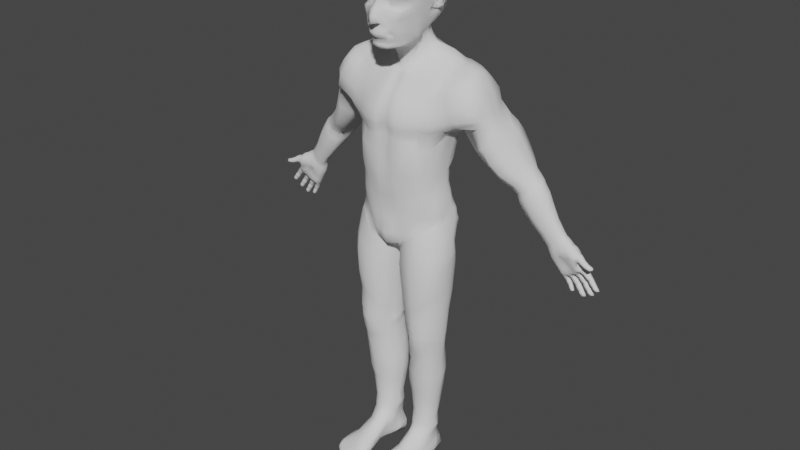 # Source: Human_male_basemesh_LK_Finished_adjustments.blend  (saved by Blender 3.1.7; exported with 4.5.12 LTS)
import bpy
from mathutils import Matrix  # noqa: F401  (used for matrix-valued properties, if any)

bpy.ops.wm.read_factory_settings(use_empty=True)
scene = bpy.context.scene
scene.name = 'Scene'

# ---- collections
col_collection = bpy.data.collections.new('Collection'); scene.collection.children.link(col_collection)

# ---- world
world_world = bpy.data.worlds.new('World'); scene.world = world_world
world_world.use_nodes = True; world_world.node_tree.nodes.clear()
_N = world_world.node_tree.nodes; _L = world_world.node_tree.links
n0 = _N.new('ShaderNodeOutputWorld'); n0.name = 'World Output'; n0.location = (300, 300)
n1 = _N.new('ShaderNodeBackground'); n1.name = 'Background'; n1.location = (10, 300)
n1.inputs[0].default_value = (0.05088, 0.05088, 0.05088, 1.0)
_L.new(n1.outputs[0], n0.inputs[0])
n0.is_active_output = True
world_world.color = (0.05088, 0.05088, 0.05088)
world_world.use_sun_shadow = False
world_world.sun_shadow_jitter_overblur = 0.0

# ---- meshes
me_roundcube = bpy.data.meshes.new('Roundcube')
me_roundcube.from_pydata([(0.3194, 0.5124, 7.399), (0.1562, 0.5525, 7.383), (0.0, 0.6044, 7.372), (0.3537, 0.5759, 7.473), (0.2362, 0.6916, 7.491), (0.0, 0.7132, 7.491), (0.3973, 0.6158, 7.587), (0.2544, 0.7493, 7.611), (0.0, 0.7506, 7.621), (0.4193, 0.6218, 7.719), (0.2715, 0.7697, 7.742), (0.0, 0.7774, 7.756), (0.0, -0.3869, 7.198), (0.1363, -0.3557, 7.204), (0.0, -0.4521, 7.49), (0.0821, -0.4251, 7.492), (0.08808, -0.3921, 7.699), (0.04435, -0.3759, 7.822), (0.2898, -0.1167, 7.211), (0.3084, 0.04639, 7.184), (0.2571, 0.2426, 7.185), (0.3404, 0.3329, 7.364), (0.3045, -0.1608, 7.318), (0.373, 0.03008, 7.494), (0.3749, 0.2342, 7.482), (0.3809, 0.362, 7.473), (0.3223, -0.3095, 7.656), (0.3594, -0.1203, 7.683), (0.406, 0.2303, 7.586), (0.3984, 0.3591, 7.562), (0.3795, -0.06659, 7.75), (0.4196, 0.2219, 7.733), (0.3702, 0.3843, 7.61), (0.42, 0.6271, 7.875), (0.2848, 0.7661, 7.921), (0.0, 0.7787, 7.94), (0.4215, 0.3412, 7.941), (0.2887, 0.2432, 8.268), (0.0, 0.1855, 8.322), (0.4034, 0.355, 7.841), (0.2686, 0.09008, 8.252), (0.0, -0.005708, 8.308), (0.3744, -0.1369, 7.848), (0.222, -0.2226, 8.197), (0.0, -0.2914, 8.225), (0.3204, -0.3154, 7.891), (0.148, -0.3567, 8.088), (0.277, -0.04727, 7.157), (0.2396, 0.1841, 7.096), (0.1234, -0.329, 7.114), (0.0, -0.3697, 7.11), (0.09775, 0.07263, 7.048), (0.0, 0.02104, 7.039), (0.0, -0.391, 7.179), (0.1249, -0.3622, 7.178), (0.2772, -0.1311, 7.185), (0.4192, -0.003403, 7.79), (0.4074, -0.04274, 7.992), (0.3243, -0.2602, 8.031), (0.3066, -0.2669, 7.564), (0.1303, -0.4008, 7.892), (0.3792, -0.003899, 7.621), (0.08701, -0.4164, 7.601), (0.0, -0.375, 8.087), (0.1538, -0.3362, 7.768), (0.1305, -0.3323, 7.79), (0.2395, -0.3183, 7.753), (0.2847, -0.2762, 7.754), (0.3014, -0.2271, 7.769), (0.2871, -0.2749, 7.804), (0.253, -0.3365, 7.835), (0.1544, -0.3385, 7.817), (0.2201, 0.4842, 7.363), (0.357, 0.7182, 7.733), (0.3737, 0.7064, 7.906), (0.3574, 0.1364, 8.173), (0.312, -0.1761, 8.166), (0.3012, 0.6422, 7.486), (0.2706, -0.3179, 8.083), (0.2515, -0.2252, 7.211), (0.3836, 0.2958, 8.165), (0.3369, 0.7044, 7.6), (0.3232, 0.3131, 7.299), (0.2431, -0.3492, 7.547), (0.2298, -0.1796, 7.126), (0.1702, 0.1246, 7.059), (0.2393, -0.2207, 7.174), (0.2446, -0.3784, 7.904), (0.2398, -0.361, 7.666), (0.1951, -0.3482, 7.838), (0.1953, -0.3428, 7.762), (0.1386, -0.3514, 7.742), (0.2811, -0.286, 7.716), (0.1573, -0.3583, 7.863), (0.08862, -0.3418, 7.807), (0.3339, -0.1789, 7.718), (0.3524, -0.1208, 7.752), (0.3261, -0.2221, 7.832), (0.2803, -0.3204, 7.854), (0.2266, -0.3576, 7.867), (0.2125, -0.3286, 7.732), (0.339, 0.2379, 7.356), (0.3589, 0.05385, 7.372), (0.3069, 0.2169, 7.273), (0.3386, 0.0583, 7.273), (0.02597, -0.3955, 7.822), (0.05797, -0.4043, 7.877), (0.0, -0.5024, 7.687), (0.0, -0.407, 7.817), (0.0, -0.5406, 7.599), (0.05909, -0.5116, 7.609), (0.08039, -0.5065, 7.516), (0.08826, -0.3651, 8.088), (0.05717, -0.4824, 7.7), (0.0, -0.5613, 7.498), (0.0, -0.4159, 7.876), (0.1816, -0.3781, 7.436), (0.2391, -0.2983, 7.295), (0.2735, -0.2425, 7.315), (0.2038, -0.3123, 7.262), (0.138, -0.366, 7.233), (0.0, -0.3983, 7.228), (0.3033, -0.2346, 7.481), (0.2483, -0.3125, 7.485), (0.2261, -0.3548, 7.401), (0.3045, -0.2011, 7.389), (0.2695, -0.2832, 7.406), (0.2498, -0.3162, 7.355), (0.0, -0.4669, 7.352), (0.1017, -0.4425, 7.36), (0.1511, -0.4013, 7.365), (0.1679, -0.3662, 7.32), (0.1526, -0.3915, 7.308), (0.1104, -0.4161, 7.297), (0.0, -0.4428, 7.289), (0.1665, -0.3697, 7.35), (0.1758, -0.3459, 7.337), (0.1778, -0.366, 7.29), (0.2001, -0.3339, 7.311), (0.1627, -0.3917, 7.393), (0.1956, -0.3618, 7.375), (0.0, -0.4101, 7.267), (0.1303, -0.3777, 7.274), (0.1057, -0.416, 7.398), (0.0, -0.4449, 7.394), (0.2122, -0.3305, 7.347), (0.3787, -0.1357, 8.013), (0.3532, -0.1507, 7.58), (0.1762, -0.3306, 8.144), (0.0, -0.3491, 8.164), (0.2992, -0.03666, 7.201), (0.0, -0.3966, 7.155), (0.1228, -0.368, 7.149), (0.2867, -0.08686, 7.166), (0.3473, -0.2287, 7.873), (0.3437, -0.2135, 7.664), (0.2704, -0.3067, 7.822), (0.2624, -0.2975, 7.753), (0.2376, -0.2072, 7.147), (0.2767, -0.2821, 8.122), (0.306, -0.275, 7.845), (0.3081, -0.2368, 7.71), (0.3233, -0.04935, 7.288), (0.3467, -0.1042, 7.481), (0.3428, -0.06692, 7.369), (0.09929, 0.5932, 7.386), (0.1576, 0.7801, 7.748), (0.1671, 0.7766, 7.929), (0.1191, -0.2688, 8.213), (0.1342, 0.7185, 7.496), (0.1883, 0.2196, 8.3), (0.1742, 0.04477, 8.295), (0.1523, 0.7579, 7.616), (0.09945, -0.3461, 8.155), (0.297, 0.1228, 7.184), (0.4256, 0.07375, 7.797), (0.0, -0.1716, 8.273), (0.3776, 0.1228, 7.482), (0.4168, 0.04012, 7.986), (0.2597, 0.02292, 7.14), (0.1262, -0.2154, 7.109), (0.0, -0.247, 7.105), (0.3946, 0.1013, 7.615), (0.3333, -0.04674, 8.186), (0.2108, -0.09809, 7.116), (0.2347, -0.09945, 8.231), (0.3682, 0.128, 7.356), (0.3427, 0.1266, 7.254), (0.1426, -0.142, 8.258), (0.3325, 0.4344, 7.382), (0.4097, 0.5013, 7.701), (0.4346, 0.507, 7.899), (0.3713, 0.4792, 7.473), (0.2887, 0.5801, 8.16), (0.405, 0.5039, 7.611), (0.0, 0.5688, 8.193), (0.3834, 0.5544, 8.066), (0.2795, 0.3937, 7.337), (0.1736, 0.5722, 8.183), (0.487, 0.4827, 7.704), (0.4275, 0.3187, 7.714), (0.5018, 0.446, 7.796), (0.434, 0.3077, 7.771), (0.3943, 0.4776, 7.701), (0.3828, 0.4544, 7.639), (0.4208, 0.2001, 7.961), (0.4629, 0.4638, 7.626), (0.4097, 0.3446, 7.64), (0.406, 0.4461, 7.792), (0.3387, 0.3889, 7.372), (0.4241, 0.4422, 7.931), (0.3782, 0.4251, 7.472), (0.2901, 0.4281, 8.243), (0.403, 0.4345, 7.565), (0.0, 0.4083, 8.282), (0.3776, 0.4288, 7.627), (0.3871, 0.4417, 8.128), (0.1804, 0.414, 8.271), (0.3959, 0.398, 7.827), (0.2968, 0.3607, 7.322), (0.4746, 0.3813, 7.824), (0.4341, 0.3988, 7.611), (0.4801, 0.3935, 7.861), (0.4053, 0.2704, 7.789), (0.4075, 0.3951, 7.579), (0.3806, 0.2942, 7.627), (0.4168, 0.3399, 7.703), (0.4792, 0.5169, 7.706), (0.5068, 0.477, 7.819), (0.4503, 0.4825, 7.593), (0.4043, 0.3279, 7.732), (0.4268, 0.3816, 7.694), (0.4371, 0.3868, 7.71), (0.4244, 0.35, 7.72), (0.467, 0.4661, 7.695), (0.475, 0.4432, 7.794), (0.423, 0.3294, 7.776), (0.4495, 0.4517, 7.656), (0.4293, 0.4034, 7.644), (0.4534, 0.3894, 7.818), (0.4381, 0.4206, 7.638), (0.41, 0.3859, 7.674), (0.405, 0.3575, 7.746), (0.4206, 0.4016, 7.685), (0.4311, 0.4012, 7.725), (0.4201, 0.3774, 7.737), (0.4944, 0.4481, 7.757), (0.459, 0.4033, 7.739), (0.4827, 0.4282, 7.756), (0.4884, 0.4598, 7.707), (0.4776, 0.4402, 7.707), (0.459, 0.4165, 7.697), (0.4727, 0.4107, 7.783), (0.4889, 0.4439, 7.773), (0.4432, 0.3722, 7.763), (0.4807, 0.4658, 7.705), (0.4602, 0.5146, 7.716), (0.436, 0.4899, 7.606), (0.4844, 0.4768, 7.837), (0.4782, 0.4234, 7.867), (0.4093, 0.4355, 7.596), (0.4065, 0.4677, 7.621), (0.4168, 0.4828, 7.712), (0.4358, 0.4602, 7.816), (0.4294, 0.4071, 7.843), (0.3908, 0.4343, 7.6), (0.445, 0.365, 7.86), (0.3889, 0.3882, 7.59), (0.1691, 0.2287, 6.875), (0.265, 0.3016, 6.877), (0.243, 0.284, 7.182), (0.2952, 0.3274, 7.167), (0.2229, 0.8888, 6.753), (0.0, 0.7648, 6.849), (0.5563, 0.003306, 6.493), (0.4202, -0.01368, 6.486), (0.1623, -0.07516, 6.508), (0.0, -0.07238, 6.477), (0.4985, 0.814, 6.852), (0.713, 0.2724, 6.712), (0.2969, -0.03783, 6.49), (0.6822, 0.1758, 6.666), (0.1387, 0.8369, 6.797), (0.6527, 0.7824, 6.826), (0.7302, 0.5846, 6.857), (0.1711, 0.6601, 4.806), (0.0, 0.6579, 4.814), (0.6995, 0.06637, 4.515), (0.4438, -0.1259, 4.467), (0.2479, -0.1927, 4.425), (0.0, -0.2102, 4.404), (0.3222, 0.6452, 4.801), (0.7328, 0.4002, 4.639), (0.3394, -0.1777, 4.445), (0.7405, 0.1512, 4.543), (0.09641, 0.6492, 4.8), (0.4607, 0.6322, 4.768), (0.7183, 0.4588, 4.667), (0.4638, -0.1656, 5.734), (0.4733, -0.1314, 4.64), (0.665, 0.06509, 4.719), (0.6392, -0.05254, 5.801), (0.8343, 0.1524, 5.896), (0.7101, 0.1432, 4.772), (0.7126, 0.375, 4.84), (0.8562, 0.4333, 5.971), (0.356, -0.2301, 5.736), (0.3457, -0.1814, 4.628), (0.0, -0.2558, 5.872), (0.0, -0.2141, 4.601), (0.225, -0.2048, 4.619), (0.242, -0.2916, 5.823), (0.7767, 0.5704, 5.977), (0.6923, 0.4377, 4.874), (0.4797, 0.5599, 4.927), (0.6321, 0.8364, 6.055), (0.5178, 0.8912, 6.023), (0.3746, 0.579, 4.97), (0.2496, 0.612, 4.983), (0.3051, 0.899, 6.042), (0.1444, 0.8458, 6.03), (0.18, 0.6226, 4.998), (0.0, 0.5993, 5.017), (0.0, 0.8123, 6.02), (0.5948, -0.03967, 6.353), (0.4699, 0.1648, 6.694), (0.1886, -0.1802, 6.372), (0.616, 0.8605, 6.771), (0.2488, 0.9187, 6.708), (0.4593, -0.0847, 6.364), (0.7299, 0.03191, 6.461), (0.3196, -0.1364, 6.372), (0.0, -0.169, 6.366), (0.3669, 0.0909, 6.66), (0.4637, 0.8798, 6.787), (0.5826, 0.2086, 6.723), (0.2562, 0.07639, 6.668), (0.0, 0.07773, 6.646), (0.1452, 0.05073, 6.664), (0.5471, 0.5067, 6.906), (0.542, 0.6549, 6.963), (0.4183, 0.6978, 6.958), (0.2731, 0.7335, 6.954), (0.1404, 0.7366, 6.957), (0.0, 0.6771, 6.963), (1.102, 0.34, 6.743), (1.099, 0.1801, 6.645), (1.098, 0.5799, 6.761), (1.062, 0.7543, 6.71), (1.125, 0.7935, 6.624), (1.176, 0.1675, 6.559), (1.455, 0.3515, 5.98), (1.579, 0.5657, 5.91), (1.511, 0.7781, 6.013), (1.401, 0.9043, 6.111), (1.198, 0.3352, 6.645), (1.18, 0.5935, 6.664), (0.7295, 0.8725, 6.713), (0.9012, 0.4896, 5.944), (0.7436, 0.8048, 6.809), (0.8378, 0.5867, 6.818), (0.8568, 0.03527, 6.477), (0.9804, 0.3413, 5.919), (0.8267, 0.8285, 6.09), (0.8214, 0.09665, 6.593), (0.9547, 0.5816, 6.821), (1.282, 0.2292, 6.031), (0.9923, 0.295, 6.734), (0.9626, 0.8437, 6.654), (0.936, 0.7812, 6.766), (1.037, 0.05209, 6.504), (1.199, 0.9919, 6.166), (0.9679, 0.106, 6.62), (1.668, 0.8363, 5.784), (1.461, 0.3232, 5.52), (1.595, 0.4125, 5.595), (1.707, 0.6181, 5.688), (1.552, 1.011, 5.893), (1.23, 0.6438, 5.517), (1.365, 1.056, 5.858), (1.132, 0.935, 5.697), (1.14, 0.7793, 5.582), (1.351, 0.4027, 5.464), (0.5286, -0.1883, 6.033), (0.8351, -0.04859, 6.074), (0.3745, -0.2777, 6.019), (0.0, -0.2693, 6.079), (0.4368, 1.021, 6.427), (0.679, -0.1113, 6.036), (0.2284, -0.3149, 6.018), (0.5863, 1.014, 6.398), (0.2228, 1.011, 6.461), (1.321, 0.2155, 6.232), (1.288, 0.7991, 6.335), (1.375, 0.3838, 6.268), (1.35, 0.6038, 6.296), (0.7718, 0.9299, 6.312), (0.9828, -0.002829, 6.12), (1.108, 0.881, 6.319), (1.21, 0.0713, 6.163), (0.3773, 0.06024, 6.617), (0.5928, 0.1545, 6.678), (0.2515, 0.04273, 6.619), (0.0, 0.037, 6.589), (0.1448, 0.01847, 6.615), (0.4872, 0.1122, 6.649), (0.3031, 0.3644, 7.186), (0.312, 0.3245, 6.864), (0.2046, 0.2721, 7.046), (0.2606, 0.3297, 7.022), (0.3021, 0.3571, 7.016), (0.07335, -0.06945, 6.5), (0.1374, -0.2039, 4.411), (0.1058, -0.2876, 5.792), (0.1258, -0.2101, 4.61), (0.07701, -0.1842, 6.385), (0.06354, 0.03762, 6.661), (0.1083, -0.3219, 6.031), (0.06265, 0.01806, 6.594), (0.07646, 0.1218, 6.89), (0.0, 0.09573, 6.875), (0.0667, 0.1451, 6.774), (0.0, 0.1221, 6.743), (0.132, 0.1342, 6.944), (0.4164, 0.3821, 6.924), (0.3982, 0.4877, 7.063), (0.2826, 0.5901, 7.056), (0.2091, 0.6504, 7.073), (0.0, 0.6409, 7.095), (0.1314, 0.6585, 7.095), (0.0, 0.6098, 7.207), (0.1248, 0.5982, 7.211), (0.1827, 0.5857, 7.192), (0.2379, 0.5201, 7.18), (0.3235, 0.4393, 7.147), (0.2455, 0.4225, 7.346), (0.4364, 0.5657, 7.889), (0.4147, 0.5619, 7.71), (0.4013, 0.5601, 7.599), (0.3625, 0.5277, 7.473), (0.3259, 0.4723, 7.39), (0.3782, 0.6465, 8.001), (0.2871, 0.682, 8.05), (0.1689, 0.6856, 8.077), (0.0, 0.6842, 8.076), (0.4896, -0.2017, 5.591), (0.6447, -0.03361, 5.616), (0.7497, 0.09422, 5.779), (0.8329, 0.3628, 5.843), (0.3754, -0.2698, 5.579), (0.0, -0.268, 5.645), (0.229, -0.2939, 5.525), (0.8073, 0.4541, 5.831), (0.6071, 0.7101, 5.768), (0.5056, 0.7673, 5.776), (0.3103, 0.7853, 5.777), (0.169, 0.7872, 5.786), (0.0, 0.7339, 5.78), (0.0916, -0.2897, 5.567), (0.5324, -0.1788, 5.944), (0.8343, 0.006848, 5.96), (0.3747, -0.2617, 5.924), (0.0, -0.2647, 5.97), (0.5268, 0.9392, 6.126), (1.348, 0.2568, 6.161), (1.416, 0.4059, 6.135), (1.416, 0.5877, 6.133), (0.823, 0.8736, 6.156), (1.161, 0.9324, 6.261), (0.6734, -0.09369, 5.922), (0.2334, -0.3041, 5.925), (0.6836, 0.9214, 6.21), (0.3117, 0.9204, 6.157), (1.376, 0.831, 6.214), (1.007, 0.09122, 6.019), (1.229, 0.1356, 6.122), (0.1193, -0.318, 5.941), (0.06324, 0.8193, 4.536), (0.0, 0.8137, 4.51), (0.6604, 0.004149, 4.324), (0.4703, -0.1376, 4.223), (0.1424, -0.1038, 3.914), (0.0, -0.09799, 3.911), (0.2487, 0.831, 4.504), (0.7707, 0.4677, 4.411), (0.3596, -0.1562, 4.093), (0.7626, 0.1663, 4.378), (0.02361, 0.8091, 4.528), (0.4892, 0.7902, 4.47), (0.7494, 0.5411, 4.42), (0.07712, -0.1005, 3.921), (0.01048, 0.2212, 4.0), (0.0, 0.05859, 3.955), (0.0, 0.1957, 4.032), (0.04082, 0.06665, 3.942), (0.04522, 0.2426, 3.962), (0.06744, 0.07873, 3.878), (0.6273, 0.02361, 5.069), (0.1081, -0.2792, 5.022), (0.1927, 0.6668, 5.386), (0.4805, 0.6295, 5.346), (0.6696, 0.409, 5.222), (0.0, -0.2665, 5.027), (0.3584, -0.2065, 5.017), (0.6724, 0.1655, 5.118), (0.576, -0.0686, 5.035), (0.04505, 0.4519, 4.119), (0.01039, 0.4678, 4.198), (0.0, 0.4448, 4.248), (0.6816, 0.3659, 5.192), (0.2159, -0.2496, 5.016), (0.5658, 0.5666, 5.296), (0.3308, 0.6762, 5.371), (0.0, 0.6196, 5.398), (0.4363, 0.7013, 4.163), (0.3979, 0.6593, 4.079), (0.2304, 0.7186, 4.204), (0.1844, 0.5959, 4.136), (0.04028, 0.6532, 4.266), (0.0123, 0.6141, 4.289), (0.0, 0.555, 4.325), (0.6716, 0.6505, 4.155), (0.6711, 0.61, 4.036), (0.06009, 0.8003, 4.349), (0.01435, 0.749, 4.366), (0.0, 0.7132, 4.371), (0.2799, 0.7959, 4.278), (0.4868, 0.7641, 4.254), (0.7518, 0.5764, 4.294), (0.7806, 0.4926, 4.259), (0.769, -0.03219, 3.864), (0.6375, -0.1575, 3.808), (0.1614, -0.1324, 3.614), (0.8482, 0.3639, 3.856), (0.408, -0.1932, 3.698), (0.8484, 0.1458, 3.909), (0.04392, 0.2624, 3.672), (0.08709, 0.06434, 3.596), (0.05377, 0.4768, 3.921), (0.2722, 0.661, 3.84), (0.1453, 0.6101, 3.957), (0.6362, 0.5998, 3.774), (0.7627, 0.5095, 3.817), (0.1433, 0.9372, 6.464), (0.0, 0.916, 6.456), (0.07489, 0.9424, 6.458), (0.4825, -0.1402, 4.822), (0.6761, 0.1615, 4.941), (0.3543, -0.1866, 4.796), (0.0, -0.2274, 4.784), (0.665, 0.4222, 5.006), (0.4429, 0.5837, 5.113), (0.2117, 0.6142, 5.146), (0.1251, -0.2275, 4.787), (0.0, 0.5819, 5.159), (0.3193, 0.6174, 5.137), (0.5275, 0.5463, 5.069), (0.2192, -0.2203, 4.785), (0.6821, 0.3592, 5.002), (0.646, 0.05241, 4.913), (0.6417, 0.01631, 5.283), (0.7065, 0.3656, 5.389), (0.224, -0.2782, 5.253), (0.5863, 0.6309, 5.456), (0.3202, 0.7467, 5.547), (0.0, 0.6912, 5.566), (0.1005, -0.2744, 5.261), (0.1805, 0.7414, 5.561), (0.4934, 0.6993, 5.499), (0.7349, 0.4336, 5.4), (0.0, -0.2575, 5.27), (0.3599, -0.2425, 5.239), (0.6875, 0.1557, 5.335), (0.4822, -0.1872, 5.222), (0.1165, 0.768, 4.693), (0.07763, 0.7418, 4.695), (0.3075, -0.1815, 4.239), (0.3766, -0.1464, 4.309), (0.1232, -0.2253, 4.192), (0.2147, -0.1929, 4.064), (0.4791, 0.7321, 4.634), (0.2934, 0.7638, 4.67), (0.7011, 0.07756, 4.439), (0.743, 0.1995, 4.475), (0.0, 0.7358, 4.687), (0.7559, 0.455, 4.538), (0.7442, 0.52, 4.551), (0.0, -0.2372, 4.001), (0.5993, -0.03168, 4.66), (0.5629, -0.03253, 4.476), (0.0, -0.2856, 4.186), (0.5972, -0.03925, 4.86), (0.2341, -0.285, 5.747), (0.3543, -0.2335, 5.819), (0.1203, -0.2931, 5.873), (0.5233, -0.1391, 5.839), (0.5442, -0.1451, 5.606), (0.0, -0.259, 5.802), (0.4882, -0.08805, 4.325), (0.5683, -0.1186, 5.221), (0.4825, -0.1437, 5.022), (0.2222, -0.2053, 4.198), (0.3312, -0.1521, 4.165), (0.1212, -0.2015, 4.02), (0.3754, -0.164, 4.043), (0.5282, -0.1213, 4.19), (0.05185, 0.4589, 4.043), (0.04821, 0.2659, 3.856), (0.6346, 0.6088, 3.883), (0.3475, 0.6673, 3.977), (0.7017, 0.01106, 4.274), (0.8092, 0.1801, 4.227), (0.8173, 0.3694, 4.117), (0.7524, 0.4937, 3.974), (0.06618, 0.07601, 3.786), (0.147, 0.5896, 4.099), (0.1556, -0.1066, 3.855), (0.5396, 0.02998, 0.4201), (0.4562, -0.02377, 0.4449), (0.2787, -0.0006841, 0.4452), (0.5937, 0.2455, 0.4302), (0.3621, -0.04548, 0.458), (0.5852, 0.107, 0.4236), (0.2062, 0.2279, 0.4583), (0.2353, 0.09087, 0.4426), (0.2206, 0.3683, 0.4743), (0.3118, 0.5171, 0.4834), (0.2389, 0.4621, 0.4838), (0.4828, 0.4691, 0.4681), (0.5595, 0.3882, 0.4459), (0.2987, -0.006155, 1.922), (0.1971, 0.07421, 1.617), (0.1833, 0.1014, 1.386), (0.2541, 0.1338, 0.8106), (0.326, 0.5752, 1.966), (0.34, 0.6045, 1.668), (0.346, 0.6103, 1.379), (0.3385, 0.5409, 0.7947), (0.6515, 0.01501, 1.936), (0.606, 0.02644, 1.625), (0.5974, 0.05039, 1.384), (0.5423, 0.1219, 0.7648), (0.6657, 0.444, 1.969), (0.6702, 0.4528, 1.676), (0.6505, 0.4344, 1.381), (0.5535, 0.4048, 0.7437), (0.21, 0.0661, 1.935), (0.1587, 0.2089, 1.62), (0.1478, 0.2218, 1.373), (0.2083, 0.2153, 0.813), (0.3539, 0.08797, 0.7891), (0.3314, 0.02471, 1.394), (0.3543, -0.005505, 1.618), (0.413, -0.03373, 1.911), (0.2699, 0.5148, 0.8095), (0.2377, 0.594, 1.373), (0.2349, 0.5942, 1.651), (0.2184, 0.5486, 1.957), (0.4532, 0.08355, 0.7687), (0.4646, 0.01108, 1.391), (0.4854, -0.01576, 1.625), (0.5298, -0.04909, 1.914), (0.2238, 0.4415, 0.8154), (0.1676, 0.505, 1.353), (0.1753, 0.5203, 1.631), (0.1591, 0.4693, 1.955), (0.5967, 0.1941, 0.7567), (0.6773, 0.1513, 1.38), (0.6958, 0.135, 1.643), (0.7182, 0.1243, 1.935), (0.4876, 0.4722, 0.764), (0.5636, 0.5318, 1.384), (0.5679, 0.5348, 1.679), (0.5624, 0.5131, 1.971), (0.5998, 0.2995, 0.6886), (0.6977, 0.2849, 1.38), (0.732, 0.2841, 1.664), (0.7302, 0.2747, 1.945), (0.1889, 0.3238, 0.8101), (0.1346, 0.3533, 1.359), (0.1377, 0.3579, 1.619), (0.1483, 0.2849, 1.947), (0.4528, -0.1635, 2.727), (0.4582, -0.2098, 3.075), (0.4342, -0.2077, 3.456), (0.2272, 0.4702, 2.764), (0.2028, 0.5346, 3.29), (0.1691, 0.5753, 3.627), (0.6237, -0.09957, 2.842), (0.6498, -0.1544, 3.243), (0.6476, -0.1703, 3.55), (0.1402, 0.3655, 2.763), (0.1121, 0.4017, 3.213), (0.07163, 0.4433, 3.571), (0.8082, 0.1378, 2.91), (0.8379, 0.1254, 3.371), (0.8549, 0.1108, 3.702), (0.604, 0.5002, 2.798), (0.6184, 0.5714, 3.34), (0.6306, 0.5858, 3.649), (0.7974, 0.305, 2.867), (0.8252, 0.3391, 3.426), (0.846, 0.3359, 3.725), (0.138, 0.1873, 2.658), (0.1194, 0.1954, 3.064), (0.08223, 0.226, 3.456), (0.2092, -0.1502, 3.389), (0.2479, -0.1382, 3.005), (0.2591, -0.102, 2.641), (0.3034, 0.619, 3.628), (0.3258, 0.5844, 3.316), (0.3414, 0.5116, 2.783), (0.7878, -0.04392, 3.64), (0.7681, -0.03961, 3.328), (0.7255, -0.01836, 2.898), (0.7798, 0.5118, 3.695), (0.7627, 0.488, 3.346), (0.7287, 0.4328, 2.802), (0.1186, 0.03397, 3.377), (0.1541, 0.02503, 2.983), (0.2036, 0.01785, 2.612), (0.3219, -0.04193, 2.088), (0.276, -0.09196, 2.555), (0.4466, -0.1688, 2.619), (0.4326, -0.07324, 2.071), (0.3129, 0.4983, 2.286), (0.332, 0.467, 2.47), (0.3246, 0.4706, 2.376), (0.218, 0.4334, 2.471), (0.2037, 0.471, 2.289), (0.2291, 0.4444, 2.376), (0.6335, -0.1144, 2.609), (0.558, -0.0685, 2.072), (0.1406, 0.3576, 2.47), (0.162, 0.3848, 2.268), (0.1603, 0.3679, 2.373), (0.6777, -0.0004657, 2.159), (0.7112, -0.03344, 2.582), (0.7877, 0.1322, 2.499), (0.747, 0.1345, 2.166), (0.7705, 0.1515, 2.326), (0.6672, 0.4026, 2.28), (0.6952, 0.3989, 2.461), (0.6681, 0.4025, 2.368), (0.5853, 0.4537, 2.466), (0.5671, 0.4632, 2.283), (0.5649, 0.4526, 2.373), (0.785, 0.2798, 2.456), (0.7577, 0.2749, 2.195), (0.7718, 0.2766, 2.344), (0.2279, 0.02403, 2.158), (0.2171, 0.02501, 2.529), (0.2212, 0.03158, 2.312), (0.1457, 0.1924, 2.476), (0.1642, 0.2244, 2.185), (0.1459, 0.2003, 2.358), (0.4543, -0.1776, 2.877), (0.2148, 0.5191, 3.079), (0.6396, -0.1233, 3.039), (0.1234, 0.3926, 3.005), (0.8292, 0.1363, 3.173), (0.6174, 0.5547, 3.129), (0.8184, 0.3339, 3.221), (0.1286, 0.1992, 2.861), (0.2522, -0.1132, 2.81), (0.3348, 0.5667, 3.106), (0.7426, -0.03438, 3.114), (0.7562, 0.4761, 3.137), (0.166, 0.04179, 2.788), (0.2557, 0.131, 6.705), (0.7208, 0.4211, 6.776), (0.1475, 0.09762, 6.697), (1.1, 0.4627, 6.755), (1.552, 0.667, 5.959), (1.189, 0.4664, 6.656), (0.8536, 0.4693, 6.811), (0.949, 0.4733, 6.812), (1.693, 0.7254, 5.736), (1.362, 0.4938, 6.282), (0.5743, 0.2871, 6.77), (0.3492, 0.1606, 6.715), (0.05704, 0.08819, 6.696), (0.0, 0.0935, 6.692), (0.4505, 0.2308, 6.746), (1.439, 0.4915, 6.118), (0.8421, 0.6312, 5.973), (0.6965, 0.7118, 6.004), (0.6986, 0.5889, 5.78), (0.6606, 0.5306, 5.428), (0.6323, 0.4877, 5.259), (0.5962, 0.4839, 5.038), (0.586, 0.4996, 4.9), (0.5895, 0.5456, 4.718), (0.6117, 0.626, 4.592), (0.6073, 0.6751, 4.438), (0.6195, 0.6703, 4.274), (0.5542, 0.6759, 4.159), (0.5349, 0.6346, 4.058), (0.4915, 0.638, 3.93), (0.4212, 0.6496, 3.766), (0.4398, 0.6199, 3.632), (0.4472, 0.5952, 3.329), (0.4007, 0.5138, 0.4785), (0.4348, 0.5656, 1.971), (0.4501, 0.5901, 1.675), (0.4466, 0.5908, 1.382), (0.4083, 0.5202, 0.7867), (0.4512, 0.5202, 2.791), (0.4245, 0.4994, 2.283), (0.4319, 0.4742, 2.375), (0.439, 0.4727, 2.469), (0.4522, 0.5771, 3.118), (0.7154, -0.3194, 0.0213), (0.7053, -0.566, 0.03067), (0.2936, -0.1388, 0.02283), (0.1853, -0.5953, 0.0213), (0.2214, 0.2005, 0.02129), (0.2343, 0.5297, 0.02506), (0.1513, 0.3971, 0.02355), (0.5972, 0.4001, 0.01815), (0.6069, 0.1896, 0.01861), (0.4331, 0.5502, 0.02121), (0.5836, -0.002424, 0.3102), (0.5971, -0.2916, 0.1949), (0.6478, -0.4617, 0.1624), (0.6576, -0.195, 0.1276), (0.621, -0.05832, 0.1831), (0.5957, 0.1698, 0.3309), (0.6404, 0.2632, 0.1634), (0.6064, 0.2952, 0.2613), (0.5694, 0.3497, 0.3539), (0.2329, 0.0167, 0.3878), (0.2295, -0.2225, 0.261), (0.1846, -0.4802, 0.1973), (0.318, -0.5853, 0.2116), (0.3172, -0.3355, 0.2835), (0.3038, -0.08072, 0.4029), (0.2129, 0.3131, 0.3907), (0.2177, 0.2811, 0.2991), (0.1452, -0.5748, 0.1132), (0.2434, -0.1234, 0.1518), (0.2072, 0.0513, 0.278), (0.201, 0.1569, 0.3947), (0.4398, -0.09382, 0.4002), (0.4662, -0.3319, 0.2785), (0.4928, -0.5583, 0.1825), (0.5851, -0.524, 0.1703), (0.5415, -0.321, 0.2419), (0.5254, -0.05001, 0.3416), (0.4012, 0.5225, 0.3941), (0.4107, 0.5443, 0.2799), (0.4178, 0.5435, 0.1941), (0.2644, 0.528, 0.1912), (0.3011, 0.526, 0.2796), (0.312, 0.5178, 0.3957), (0.4096, -0.5805, 0.1951), (0.3914, -0.3492, 0.2913), (0.3748, -0.1102, 0.4207), (0.4815, 0.4674, 0.3871), (0.497, 0.4804, 0.2993), (0.5603, 0.46, 0.2153), (0.7109, -0.5774, 0.1138), (0.2244, 0.4604, 0.2859), (0.2403, 0.4426, 0.3922), (0.6106, -0.7487, 0.0213), (0.5304, -0.8046, 0.0213), (0.4369, -0.845, 0.0213), (0.3306, -0.8824, 0.0213), (0.6894, -0.676, 0.02863), (0.2001, -0.884, 0.0213), (0.66, -0.6952, 0.1038), (0.1977, -0.8424, 0.1292), (0.5185, -0.79, 0.1104), (0.3201, -0.8666, 0.1193), (0.5993, -0.7398, 0.1051), (0.4346, -0.8261, 0.1147), (0.2515, 0.1092, 0.6352), (0.3256, 0.5293, 0.6374), (0.5475, 0.1068, 0.5955), (0.5633, 0.409, 0.6174), (0.1976, 0.1907, 0.6346), (0.3568, 0.06253, 0.6255), (0.2449, 0.5008, 0.6406), (0.4584, 0.06264, 0.6036), (0.2005, 0.427, 0.6392), (0.6049, 0.1831, 0.5951), (0.4929, 0.4752, 0.6287), (0.6309, 0.3045, 0.5665), (0.1604, 0.3204, 0.6729), (0.4077, 0.5163, 0.6362), (0.3552, 0.1748, 0.02095), (0.4819, 0.1723, 0.01888), (0.2667, 0.4094, 0.02086), (0.4747, 0.4034, 0.01882), (0.3057, 0.4836, 0.02178), (0.3845, 0.4864, 0.02094), (0.0, 0.3203, 4.14), (0.0122, 0.3447, 4.096), (0.04524, 0.3473, 4.041), (0.04896, 0.3696, 3.796), (0.05033, 0.3624, 3.949), (0.2129, 0.2967, 0.4655), (0.1518, 0.3765, 1.951), (0.1524, 0.439, 1.623), (0.1504, 0.429, 1.356), (0.2135, 0.3801, 0.78), (0.07696, 0.3346, 3.514), (0.116, 0.2985, 3.139), (0.1394, 0.2769, 2.729), (0.1657, 0.3059, 2.209), (0.1455, 0.2693, 2.363), (0.158, 0.2807, 2.474), (0.1264, 0.2959, 2.933), (0.304, 0.02188, 0.02252), (0.1994, 0.225, 0.3898), (0.2007, 0.1675, 0.2855), (0.2315, 0.07378, 0.1463), (0.1802, 0.3665, 0.6388), (0.383, 0.0007914, 0.02232), (0.3752, -0.1191, 0.02253), (0.05401, 0.8313, 4.446), (0.01364, 0.7894, 4.45), (0.0, 0.7635, 4.441), (0.2603, 0.8184, 4.383), (0.4904, 0.7659, 4.362), (0.7605, 0.5605, 4.363), (0.7917, 0.4607, 4.339), (0.8062, 0.4395, 3.826), (0.7851, 0.432, 4.045), (0.5874, 0.3122, 0.434), (0.6989, 0.3591, 1.956), (0.7142, 0.3708, 1.67), (0.6731, 0.3595, 1.381), (0.5738, 0.3471, 0.6874), (0.8129, 0.4238, 3.71), (0.7941, 0.4136, 3.386), (0.764, 0.3685, 2.835), (0.7234, 0.3381, 2.243), (0.7331, 0.3338, 2.365), (0.7435, 0.3377, 2.459), (0.7874, 0.405, 3.179), (0.6233, 0.6745, 4.363), (0.6532, -0.05155, 0.0213), (0.5774, 0.254, 0.3468), (0.6211, 0.1338, 0.209), (0.6469, 0.07375, 0.1373), (0.599, 0.3466, 0.5934), (0.5178, 0.00923, 0.0215), (0.5785, -0.2221, 0.02136), (0.7382, 0.3065, 4.602), (0.8667, 0.3477, 5.949), (0.7157, 0.2867, 4.811), (0.9386, 0.3973, 5.938), (1.294, 0.5182, 5.487), (0.8049, 0.2553, 5.823), (0.7722, 0.3537, 4.398), (0.6842, 0.2986, 5.163), (0.8483, 0.2926, 3.873), (0.6834, 0.2821, 4.981), (0.705, 0.2856, 5.373), (0.754, 0.3579, 4.514), (0.8148, 0.3068, 4.153), (0.5934, 0.2043, 0.4282), (0.7264, 0.2243, 1.941), (0.722, 0.2342, 1.658), (0.6911, 0.2407, 1.381), (0.6034, 0.2649, 0.7215), (0.8489, 0.2614, 3.717), (0.8294, 0.2683, 3.408), (0.8012, 0.2507, 2.878), (0.7544, 0.2271, 2.177), (0.772, 0.2302, 2.336), (0.7842, 0.2305, 2.457), (0.822, 0.2684, 3.205), (0.7141, -0.4037, 0.0213), (0.592, 0.1266, 0.327), (0.613, -0.1739, 0.1709), (0.6811, -0.3293, 0.1397), (0.6215, 0.2634, 0.5798), (0.6007, -0.3151, 0.02132), (0.6474, -0.5086, 0.0213), (0.0, 0.1503, 4.006), (0.01948, 0.1657, 3.988), (0.0527, 0.1883, 3.934), (0.05168, 0.1952, 3.643), (0.05421, 0.2029, 3.832), (0.2117, 0.1837, 0.4531), (0.1567, 0.2335, 1.946), (0.1435, 0.3088, 1.619), (0.1381, 0.3098, 1.364), (0.1914, 0.2887, 0.8222), (0.09429, 0.1623, 3.43), (0.1309, 0.1389, 3.037), (0.1501, 0.14, 2.637), (0.173, 0.1796, 2.168), (0.1571, 0.15, 2.355), (0.1539, 0.1481, 2.482), (0.141, 0.1471, 2.837), (0.2272, -0.3748, 0.02181), (0.2149, 0.1108, 0.3927), (0.2303, -0.03729, 0.2748), (0.2011, -0.329, 0.1736), (0.1738, 0.2735, 0.6577), (0.3198, -0.3408, 0.02176), (0.2848, -0.57, 0.0213), (0.673, -0.595, 0.0213), (0.6302, -0.6346, 0.0213), (0.5203, -0.719, 0.0213), (0.4289, -0.7398, 0.0213), (0.3103, -0.696, 0.0213), (0.2873, -0.6384, 0.0213), (0.1708, 0.4677, 0.1862), (0.1639, 0.2975, 0.1699), (0.4411, 0.5595, 0.1069), (0.613, 0.4313, 0.115), (0.6983, -0.2394, 0.0923), (0.6309, 0.2297, 0.07712), (0.2603, -0.1323, 0.08296), (0.2316, 0.5357, 0.1085), (0.6632, -0.7336, 0.07886), (0.1884, -0.8896, 0.08601), (0.5199, -0.845, 0.06374), (0.3275, -0.9151, 0.06757), (0.6034, -0.7856, 0.06754), (0.4406, -0.8816, 0.06676), (0.2476, 0.01426, 0.07574), (0.6499, 0.009327, 0.0824), (0.6997, -0.3523, 0.09933), (0.1928, -0.3605, 0.09961), (0.1801, 0.2583, 0.08774), (0.1463, 0.4326, 0.1089), (0.261, 0.08413, 0.5207), (0.3203, 0.5089, 0.5483), (0.547, 0.1001, 0.5071), (0.5584, 0.402, 0.5254), (0.2127, 0.1672, 0.5156), (0.4039, 0.5022, 0.5445), (0.3604, 0.03567, 0.532), (0.2417, 0.4747, 0.5468), (0.4604, 0.05087, 0.5197), (0.2132, 0.4023, 0.5345), (0.6028, 0.1724, 0.5068), (0.4876, 0.4649, 0.5378), (0.6052, 0.2886, 0.4964), (0.1938, 0.2839, 0.527), (0.2031, 0.3417, 0.5273), (0.5918, 0.3417, 0.5086), (0.6089, 0.251, 0.4997), (0.1969, 0.2456, 0.5225), (0.2123, 0.128, 1.154), (0.3462, 0.5864, 1.144), (0.5644, 0.09205, 1.153), (0.6136, 0.4282, 1.132), (0.175, 0.2341, 1.142), (0.343, 0.06453, 1.155), (0.2589, 0.5686, 1.143), (0.4582, 0.05532, 1.157), (0.1899, 0.4864, 1.129), (0.6337, 0.1823, 1.135), (0.5398, 0.5148, 1.147), (0.6531, 0.3005, 1.12), (0.1569, 0.3512, 1.151), (0.427, 0.569, 1.145), (0.177, 0.4187, 1.131), (0.6352, 0.3637, 1.127), (0.6443, 0.2612, 1.122), (0.1648, 0.3123, 1.142), (0.1754, -0.6273, 0.1493), (0.19, -0.6869, 0.0213), (0.6571, -0.578, 0.1277), (0.7089, -0.6018, 0.03067), (0.591, -0.6351, 0.1306), (0.5074, -0.6727, 0.1377), (0.3181, -0.7173, 0.1556), (0.4196, -0.7034, 0.1461), (0.6545, -0.536, 0.0213), (0.2856, -0.5917, 0.0213), (0.1589, -0.6746, 0.1046), (0.702, -0.6174, 0.1073), (2.45, 0.866, 4.561), (2.315, 0.696, 4.409), (2.406, 0.7059, 4.474), (2.462, 0.7561, 4.528), (2.386, 0.9321, 4.56), (2.196, 0.784, 4.368), (2.3, 0.9306, 4.516), (2.226, 0.8831, 4.457), (2.196, 0.8268, 4.396), (2.232, 0.7085, 4.353), (2.46, 0.8093, 4.552), (2.209, 0.7458, 4.358), (1.666, 0.7659, 5.048), (1.705, 0.6928, 5.038), (1.753, 0.6275, 5.035), (2.02, 0.741, 5.263), (2.008, 0.8371, 5.281), (1.873, 0.5819, 5.099), (1.978, 0.6215, 5.187), (1.629, 0.8661, 5.065), (1.978, 0.931, 5.281), (1.87, 1.058, 5.253), (1.589, 0.7383, 5.139), (1.671, 0.5833, 5.13), (1.942, 0.8208, 5.361), (1.892, 0.5904, 5.26), (1.899, 0.9158, 5.367), (1.604, 1.035, 5.377), (1.512, 0.9968, 5.281), (1.626, 0.6563, 5.128), (1.95, 0.7195, 5.333), (1.784, 0.5392, 5.191), (1.54, 0.8451, 5.168), (1.776, 1.027, 5.397), (1.786, 0.6998, 4.859), (2.106, 0.7363, 5.179), (1.957, 0.5804, 4.929), (1.73, 0.8675, 4.94), (1.966, 1.017, 5.163), (1.754, 0.7737, 4.894), (1.832, 0.633, 4.841), (2.089, 0.8207, 5.205), (2.071, 0.6248, 5.076), (2.055, 0.9047, 5.204), (1.869, 1.037, 5.039), (1.783, 0.9978, 4.969), (1.392, 0.6789, 5.348), (1.481, 0.4615, 5.313), (1.777, 0.7663, 5.578), (1.703, 0.4767, 5.446), (1.747, 0.8712, 5.612), (1.452, 1.065, 5.702), (1.281, 0.9737, 5.54), (1.439, 0.5629, 5.32), (1.791, 0.6652, 5.542), (1.582, 0.3907, 5.364), (1.31, 0.8109, 5.417), (1.636, 1.035, 5.737), (1.989, 0.7116, 4.606), (2.248, 0.7289, 4.925), (2.111, 0.6283, 4.685), (1.947, 0.8373, 4.688), (2.138, 0.9713, 4.948), (1.971, 0.7662, 4.633), (2.014, 0.6634, 4.605), (2.236, 0.7964, 4.95), (2.212, 0.6402, 4.825), (2.223, 0.8633, 4.969), (2.033, 0.9913, 4.867), (1.935, 0.9497, 4.793), (0.6475, -0.09005, 6.204), (0.2088, -0.2848, 6.189), (0.6068, 0.9764, 6.593), (0.2193, 0.9775, 6.601), (1.225, 0.8309, 6.491), (0.9252, -0.002954, 6.306), (1.134, 0.0382, 6.344), (0.5062, -0.1631, 6.197), (0.7896, -0.0232, 6.261), (0.3591, -0.2427, 6.191), (0.0, -0.2405, 6.219), (0.4514, 0.9829, 6.618), (1.273, 0.1731, 6.406), (1.305, 0.3516, 6.472), (1.282, 0.6021, 6.495), (0.7547, 0.9435, 6.517), (1.046, 0.9135, 6.493), (0.08501, -0.2864, 6.203), (0.1712, 0.9311, 6.614), (0.0, 0.8711, 6.664), (0.1011, 0.9157, 6.636), (1.294, 0.4787, 6.485), (0.7965, 0.3311, 6.737), (0.7853, 0.2524, 6.684), (0.8333, 0.2248, 6.671), (1.514, 0.3669, 5.766), (1.362, 0.259, 5.745), (1.196, 0.3422, 5.649), (1.488, 0.9544, 6.017), (1.622, 0.8032, 5.894), (1.061, 0.5968, 5.705), (1.645, 0.5877, 5.808), (1.273, 1.013, 5.988), (0.9675, 0.8734, 5.831), (1.624, 0.6989, 5.84), (0.9913, 0.7269, 5.736), (1.122, 0.4793, 5.691), (1.539, 0.6073, 5.224), (1.867, 0.6929, 5.433), (1.677, 0.4651, 5.279), (1.446, 0.825, 5.288), (1.731, 1.03, 5.572), (1.51, 0.7058, 5.243), (1.567, 0.5174, 5.211), (1.862, 0.7944, 5.462), (1.791, 0.5372, 5.353), (1.832, 0.893, 5.486), (1.501, 1.054, 5.53), (1.383, 0.9928, 5.414), (2.128, 0.7291, 4.467), (2.362, 0.7491, 4.689), (2.24, 0.6713, 4.529), (2.096, 0.8202, 4.518), (2.275, 0.9448, 4.716), (2.111, 0.7699, 4.482), (2.15, 0.6888, 4.463), (2.353, 0.8049, 4.71), (2.324, 0.686, 4.618), (2.342, 0.8615, 4.723), (2.188, 0.9479, 4.663), (2.107, 0.8999, 4.602), (1.855, 0.7709, 4.765), (1.927, 0.6501, 4.722), (2.169, 0.814, 5.091), (2.141, 0.6275, 4.955), (2.147, 0.8862, 5.099), (1.94, 1.02, 4.976), (1.834, 0.98, 4.904), (1.883, 0.7058, 4.732), (2.182, 0.7395, 5.063), (2.032, 0.5998, 4.797), (1.828, 0.8515, 4.817), (2.052, 0.9925, 5.058), (2.358, 0.7133, 4.305), (2.285, 0.7331, 4.259), (2.248, 0.7678, 4.265), (2.23, 0.812, 4.267), (2.236, 0.858, 4.281), (2.282, 0.9013, 4.307), (2.371, 0.9289, 4.37), (2.479, 0.9268, 4.442), (2.551, 0.8647, 4.475), (2.469, 0.9363, 3.874), (2.687, 0.8308, 3.937), (2.579, 0.8267, 3.887), (2.487, 0.8298, 3.857), (2.541, 0.9691, 3.947), (2.845, 0.8369, 4.117), (2.657, 0.9701, 4.007), (2.769, 0.9437, 4.084), (2.825, 0.9094, 4.127), (2.787, 0.812, 4.01), (2.454, 0.8701, 3.857), (2.819, 0.7794, 4.067), (2.619, 0.9651, 4.085), (2.71, 0.9318, 4.174), (2.633, 0.8603, 4.411), (2.77, 0.8867, 4.207), (2.805, 0.8143, 4.175), (2.624, 0.7625, 4.431), (2.255, 0.8249, 4.185), (2.388, 0.8612, 3.964), (2.408, 0.9224, 3.977), (2.27, 0.8788, 4.195), (2.503, 0.964, 4.025), (2.276, 0.7704, 4.188), (2.409, 0.8103, 3.96), (2.589, 0.691, 4.359), (2.757, 0.7332, 4.151), (2.69, 0.7372, 4.112), (2.498, 0.6893, 4.296), (2.331, 0.7313, 4.18), (2.496, 0.7787, 3.982), (2.399, 0.7072, 4.225), (2.582, 0.7774, 4.051), (2.596, 0.9513, 4.218), (2.553, 0.9594, 4.181), (2.687, 0.8912, 4.309), (2.307, 0.8908, 4.128), (2.332, 0.7555, 4.117), (2.401, 0.9349, 4.082), (2.341, 0.9186, 4.144), (2.65, 0.6893, 4.245), (2.59, 0.7115, 4.211), (2.407, 0.7529, 4.08), (2.452, 0.7472, 4.114), (2.837, 0.7982, 4.282), (2.847, 0.7912, 4.226), (2.798, 0.7412, 4.344), (2.792, 0.6897, 4.263), (2.819, 0.7114, 4.216), (2.784, 0.701, 4.315), (2.841, 0.7535, 4.201), (2.817, 0.784, 4.331), (3.042, 0.7304, 4.207), (3.028, 0.7357, 4.185), (3.045, 0.6996, 4.194), (3.026, 0.6921, 4.224), (3.007, 0.6717, 4.188), (3.001, 0.6849, 4.168), (3.001, 0.669, 4.214), (3.023, 0.7113, 4.171), (3.033, 0.7193, 4.229), (2.771, 0.901, 4.032), (2.668, 0.9094, 3.952), (2.546, 0.885, 3.905), (3.062, 0.9001, 3.758), (3.089, 0.8888, 3.779), (3.058, 0.8455, 3.788), (3.031, 0.8562, 3.766), (3.083, 0.864, 3.787), (3.041, 0.8804, 3.754), (2.974, 0.905, 3.934), (2.975, 0.8619, 3.951), (2.908, 0.8472, 3.91), (2.908, 0.8914, 3.892), (2.943, 0.9228, 3.906), (2.941, 0.8329, 3.939), (3.034, 0.8986, 3.852), (2.976, 0.8478, 3.826), (3.035, 0.8591, 3.865), (2.974, 0.8866, 3.813), (3.004, 0.9159, 3.826), (3.006, 0.8344, 3.852), (2.959, 0.8576, 3.971), (2.888, 0.8886, 3.912), (2.918, 0.922, 3.932), (2.923, 0.8196, 3.956), (2.953, 0.9036, 3.961), (2.889, 0.8341, 3.927), (2.988, 0.8608, 3.932), (2.922, 0.8898, 3.876), (2.958, 0.9191, 3.885), (2.955, 0.8298, 3.92), (2.988, 0.9015, 3.913), (2.922, 0.844, 3.892), (3.019, 0.8988, 3.872), (2.964, 0.8431, 3.839), (3.025, 0.8592, 3.881), (2.962, 0.8877, 3.827), (2.989, 0.9166, 3.845), (2.996, 0.8293, 3.866), (3.049, 0.8958, 3.832), (2.988, 0.8432, 3.811), (3.048, 0.858, 3.848), (2.988, 0.8849, 3.799), (3.02, 0.9122, 3.807), (3.018, 0.8301, 3.836), (2.88, 0.8516, 4.076), (2.804, 0.8888, 4.004), (2.822, 0.9309, 4.042), (2.854, 0.804, 4.03), (2.867, 0.9115, 4.073), (2.821, 0.8188, 4.0), (2.906, 0.905, 4.021), (2.846, 0.8252, 3.974), (2.917, 0.8527, 4.029), (2.836, 0.8862, 3.966), (2.865, 0.9233, 3.993), (2.882, 0.8103, 4.001), (3.007, 0.8578, 3.907), (2.941, 0.8874, 3.85), (2.973, 0.9168, 3.865), (2.975, 0.8261, 3.893), (3.004, 0.8986, 3.893), (2.942, 0.8406, 3.865), (3.068, 0.8937, 3.81), (3.007, 0.8454, 3.789), (3.067, 0.8576, 3.824), (3.006, 0.8839, 3.775), (3.037, 0.9088, 3.784), (3.037, 0.8324, 3.813), (2.952, 0.9427, 3.629), (2.984, 0.9358, 3.652), (2.958, 0.8896, 3.67), (2.927, 0.8958, 3.647), (2.982, 0.9109, 3.665), (2.933, 0.9203, 3.629), (2.866, 0.9538, 3.828), (2.872, 0.9122, 3.85), (2.803, 0.8838, 3.817), (2.798, 0.9276, 3.792), (2.831, 0.9652, 3.799), (2.839, 0.8766, 3.845), (2.928, 0.9468, 3.734), (2.872, 0.8869, 3.718), (2.934, 0.9085, 3.751), (2.866, 0.9232, 3.7), (2.894, 0.9579, 3.708), (2.906, 0.88, 3.743), (2.856, 0.9079, 3.875), (2.779, 0.9243, 3.815), (2.807, 0.964, 3.83), (2.823, 0.8632, 3.866), (2.844, 0.9524, 3.859), (2.786, 0.8706, 3.837), (2.885, 0.9109, 3.829), (2.813, 0.9261, 3.773), (2.847, 0.9612, 3.776), (2.855, 0.8743, 3.822), (2.881, 0.95, 3.804), (2.818, 0.8815, 3.794), (2.912, 0.9471, 3.757), (2.861, 0.8806, 3.733), (2.923, 0.9088, 3.77), (2.853, 0.924, 3.716), (2.878, 0.9585, 3.73), (2.896, 0.8734, 3.76), (2.943, 0.9438, 3.711), (2.886, 0.8811, 3.701), (2.946, 0.9072, 3.732), (2.88, 0.9217, 3.683), (2.911, 0.9542, 3.686), (2.919, 0.8741, 3.725), (2.778, 0.8987, 3.99), (2.697, 0.9128, 3.924), (2.712, 0.9641, 3.959), (2.76, 0.8409, 3.953), (2.758, 0.9515, 3.998), (2.722, 0.8477, 3.922), (2.796, 0.9518, 3.933), (2.746, 0.8595, 3.891), (2.811, 0.9019, 3.943), (2.729, 0.9194, 3.878), (2.755, 0.9639, 3.9), (2.783, 0.852, 3.92), (2.905, 0.9078, 3.8), (2.832, 0.9235, 3.744), (2.862, 0.9586, 3.752), (2.876, 0.8703, 3.791), (2.897, 0.947, 3.781), (2.839, 0.8779, 3.763), (2.962, 0.9416, 3.685), (2.904, 0.8836, 3.675), (2.966, 0.9067, 3.705), (2.899, 0.9211, 3.656), (2.928, 0.9508, 3.66), (2.938, 0.8766, 3.699), (2.55, 0.7859, 4.48), (2.74, 0.9524, 4.063), (2.753, 0.8246, 3.985), (2.381, 0.7716, 4.05), (2.635, 0.7617, 4.09), (2.55, 0.9165, 4.361), (2.67, 0.952, 4.13), (2.631, 0.9246, 4.265), (2.36, 0.9068, 4.055), (2.76, 0.9051, 4.031), (2.531, 0.7261, 4.432), (2.647, 0.8311, 3.913), (2.624, 0.9744, 3.988), (2.352, 0.8037, 4.039), (2.542, 0.7782, 4.017), (2.432, 0.9285, 4.272), (2.566, 0.9672, 4.058), (2.499, 0.9472, 4.159), (2.341, 0.8552, 4.04), (2.657, 0.9101, 3.952), (2.454, 0.7082, 4.373), (2.524, 0.9579, 3.903), (2.547, 0.8344, 3.857), (2.545, 0.7417, 4.176), (2.461, 0.7863, 3.962), (2.337, 0.9186, 4.206), (2.459, 0.9538, 4.0), (2.44, 0.9437, 4.121), (2.499, 0.7536, 4.14), (2.554, 0.8886, 3.876), (2.81, 0.9467, 3.559), (2.844, 0.9481, 3.58), (2.832, 0.8987, 3.607), (2.797, 0.8967, 3.587), (2.849, 0.9235, 3.597), (2.796, 0.9203, 3.565), (2.732, 0.9643, 3.757), (2.747, 0.9279, 3.781), (2.684, 0.8818, 3.762), (2.668, 0.9179, 3.736), (2.694, 0.9631, 3.734), (2.723, 0.8869, 3.784), (2.79, 0.9593, 3.665), (2.745, 0.8872, 3.663), (2.804, 0.925, 3.685), (2.732, 0.9168, 3.644), (2.753, 0.9585, 3.643), (2.782, 0.8916, 3.684), (2.734, 0.9239, 3.806), (2.651, 0.9138, 3.76), (2.671, 0.9608, 3.765), (2.71, 0.8726, 3.805), (2.712, 0.9626, 3.789), (2.671, 0.8675, 3.783), (2.759, 0.927, 3.761), (2.682, 0.9173, 3.717), (2.709, 0.96, 3.711), (2.737, 0.8835, 3.762), (2.746, 0.9611, 3.734), (2.698, 0.8783, 3.74), (2.776, 0.9593, 3.687), (2.738, 0.879, 3.679), (2.795, 0.9257, 3.703), (2.72, 0.9171, 3.661), (2.738, 0.9585, 3.665), (2.775, 0.8835, 3.7), (2.805, 0.957, 3.642), (2.76, 0.8804, 3.646), (2.816, 0.9241, 3.666), (2.745, 0.9164, 3.627), (2.769, 0.956, 3.62), (2.796, 0.8845, 3.665), (2.671, 0.916, 3.914), (2.575, 0.8936, 3.87), (2.585, 0.9629, 3.888), (2.657, 0.8544, 3.888), (2.642, 0.9696, 3.914), (2.615, 0.8477, 3.866), (2.669, 0.9631, 3.862), (2.635, 0.8569, 3.838), (2.696, 0.9182, 3.874), (2.604, 0.9043, 3.827), (2.621, 0.9596, 3.837), (2.676, 0.862, 3.861), (2.778, 0.9248, 3.733), (2.7, 0.9155, 3.689), (2.723, 0.958, 3.688), (2.757, 0.8805, 3.732), (2.762, 0.9589, 3.711), (2.718, 0.8755, 3.71), (2.823, 0.9552, 3.616), (2.777, 0.8836, 3.618), (2.836, 0.9236, 3.64), (2.762, 0.917, 3.597), (2.785, 0.9535, 3.593), (2.814, 0.887, 3.639), (2.627, 0.9186, 3.602), (2.653, 0.9212, 3.619), (2.652, 0.8849, 3.635), (2.625, 0.8818, 3.618), (2.66, 0.9037, 3.63), (2.62, 0.899, 3.605), (2.602, 0.9439, 3.715), (2.618, 0.9177, 3.733), (2.573, 0.8789, 3.713), (2.557, 0.9061, 3.694), (2.572, 0.9412, 3.695), (2.603, 0.8848, 3.733), (2.629, 0.9342, 3.663), (2.602, 0.876, 3.659), (2.643, 0.9097, 3.678), (2.588, 0.8999, 3.642), (2.6, 0.932, 3.645), (2.63, 0.8814, 3.676), (2.612, 0.9163, 3.749), (2.548, 0.9043, 3.708), (2.561, 0.9412, 3.713), (2.597, 0.8757, 3.748), (2.592, 0.9444, 3.734), (2.566, 0.8696, 3.729), (2.623, 0.916, 3.721), (2.564, 0.9048, 3.683), (2.579, 0.9374, 3.683), (2.61, 0.8824, 3.72), (2.608, 0.9399, 3.703), (2.58, 0.8766, 3.7), (2.623, 0.9355, 3.676), (2.599, 0.8734, 3.666), (2.64, 0.9113, 3.688), (2.582, 0.901, 3.651), (2.593, 0.9332, 3.657), (2.627, 0.8787, 3.685), (2.636, 0.9309, 3.651), (2.61, 0.8727, 3.648), (2.649, 0.908, 3.667), (2.595, 0.8986, 3.633), (2.608, 0.9286, 3.633), (2.637, 0.8775, 3.665), (2.581, 0.9147, 3.818), (2.499, 0.893, 3.788), (2.512, 0.9472, 3.795), (2.567, 0.8661, 3.808), (2.56, 0.9587, 3.813), (2.53, 0.8588, 3.797), (2.57, 0.9497, 3.78), (2.545, 0.8636, 3.772), (2.591, 0.9152, 3.793), (2.519, 0.8996, 3.756), (2.532, 0.9437, 3.76), (2.577, 0.8699, 3.788), (2.633, 0.9127, 3.706), (2.572, 0.9016, 3.667), (2.586, 0.9343, 3.67), (2.62, 0.8782, 3.703), (2.616, 0.9367, 3.69), (2.59, 0.8724, 3.683), (2.644, 0.9279, 3.636), (2.618, 0.8735, 3.634), (2.657, 0.9061, 3.652), (2.603, 0.8973, 3.619), (2.616, 0.9249, 3.619), (2.645, 0.878, 3.651), (2.764, 0.7237, 4.174), (2.687, 0.672, 4.264), (2.7, 0.8364, 4.398), (2.738, 0.8662, 4.329), (2.679, 0.7449, 4.408), (2.654, 0.6753, 4.347), (2.81, 0.8038, 4.186), (2.783, 0.8715, 4.221), (2.822, 0.6946, 4.299), (2.836, 0.7301, 4.323), (2.855, 0.7655, 4.309), (2.871, 0.778, 4.263), (2.862, 0.7397, 4.196), (2.874, 0.7705, 4.217), (2.842, 0.7031, 4.21), (2.826, 0.6843, 4.251), (2.903, 0.7639, 4.245), (2.888, 0.7302, 4.19), (2.87, 0.697, 4.201), (2.857, 0.6799, 4.236), (2.856, 0.6877, 4.277), (2.87, 0.7189, 4.297), (2.889, 0.7509, 4.284), (2.902, 0.7581, 4.208), (2.976, 0.7464, 4.221), (2.952, 0.7202, 4.176), (2.933, 0.6888, 4.18), (2.924, 0.671, 4.206), (2.928, 0.6736, 4.236), (2.948, 0.6997, 4.252), (2.967, 0.7304, 4.246), (2.968, 0.7452, 4.193), (2.734, 0.6822, 4.259), (2.779, 0.8279, 4.295), (2.732, 0.7441, 4.359), (2.787, 0.8259, 4.234), (2.765, 0.7183, 4.217), (2.749, 0.8069, 4.348), (2.716, 0.6913, 4.321), (2.797, 0.7742, 4.203), (2.491, 0.708, 4.23), (2.452, 0.716, 4.202), (2.307, 0.7861, 4.116), (2.294, 0.8392, 4.116), (2.538, 0.9521, 4.287), (2.497, 0.958, 4.253), (2.641, 0.9672, 4.048), (2.797, 0.898, 4.166), (2.417, 0.8628, 3.912), (2.522, 0.9664, 3.986), (2.451, 0.8065, 3.904), (2.791, 0.7425, 4.104), (2.543, 0.7805, 3.927), (2.645, 0.7753, 3.983), (2.739, 0.9372, 4.135), (2.824, 0.8251, 4.145), (2.421, 0.929, 3.95), (2.744, 0.7495, 4.05), (2.705, 0.7632, 4.022), (2.698, 0.9537, 4.098), (2.604, 0.7769, 3.955), (2.592, 0.9711, 4.021), (2.501, 0.7848, 3.918), (2.484, 0.958, 3.966), (2.426, 0.714, 4.422), (2.49, 0.7467, 4.478), (2.497, 0.8005, 4.511), (2.491, 0.8655, 4.512), (2.424, 0.9241, 4.494), (2.338, 0.9229, 4.441), (2.263, 0.8869, 4.385), (2.225, 0.8409, 4.343), (2.219, 0.7991, 4.322), (2.233, 0.7599, 4.315), (2.262, 0.7262, 4.31), (2.337, 0.7105, 4.359), (0.1125, -0.3701, 7.725), (0.1415, -0.3941, 7.875), (0.3649, -0.09219, 7.748), (0.2989, -0.3263, 7.861), (0.3081, -0.2982, 7.68), (0.06528, -0.36, 7.809), (0.3463, -0.1505, 7.702), (0.3497, -0.1752, 7.832), (0.2348, -0.3827, 7.874), (0.225, -0.3481, 7.694), (0.3313, -0.2208, 7.681), (0.3297, -0.2467, 7.852), (0.5742, 0.4522, 2.426), (0.3292, 0.4665, 2.431), (0.6275, -0.1127, 2.543), (0.7071, -0.01733, 2.472), (0.1448, 0.1906, 2.426), (0.2165, 0.02343, 2.45), (0.1502, 0.3589, 2.43), (0.294, -0.09515, 2.494), (0.7796, 0.2785, 2.415), (0.6786, 0.4021, 2.422), (0.7771, 0.1288, 2.44), (0.2262, 0.437, 2.43), (0.4474, -0.1631, 2.55), (0.4361, 0.4714, 2.429), (0.1374, 0.2646, 2.428), (0.7388, 0.3357, 2.418), (0.7787, 0.2298, 2.415), (0.1561, 0.1465, 2.423), (0.562, 0.458, 2.335), (0.3197, 0.4821, 2.338), (0.3508, -0.1142, 2.323), (0.1584, 0.2071, 2.286), (0.2211, 0.0372, 2.24), (0.1627, 0.3773, 2.331), (0.769, 0.2759, 2.31), (0.6692, 0.4017, 2.331), (0.7652, 0.1566, 2.278), (0.2234, 0.4567, 2.34), (0.4289, 0.4847, 2.336), (0.1542, 0.2846, 2.3), (0.7309, 0.3341, 2.336), (0.7672, 0.2291, 2.285), (0.1695, 0.1608, 2.284), (1.666, 0.6746, 5.083), (1.985, 0.7303, 5.298), (1.828, 0.5605, 5.145), (1.584, 0.8556, 5.116), (1.823, 1.043, 5.325), (1.627, 0.7521, 5.093), (1.712, 0.6054, 5.083), (1.975, 0.829, 5.321), (1.935, 0.6059, 5.223), (1.939, 0.9234, 5.324), (1.706, 0.7689, 4.968), (1.79, 0.6257, 4.933), (2.053, 0.8292, 5.248), (2.028, 0.6184, 5.132), (2.02, 0.9203, 5.247), (1.742, 0.6935, 4.944), (2.068, 0.7368, 5.225), (1.917, 0.5753, 5.011), (1.675, 0.8683, 5.0), (1.92, 1.043, 5.211), (0.3426, -0.1, 2.224), (0.5701, 0.4513, 2.407), (0.1429, 0.1941, 2.406), (0.1547, 0.3615, 2.41), (0.7763, 0.2777, 2.386), (0.7735, 0.1379, 2.393), (0.2288, 0.4382, 2.41), (0.3279, 0.4663, 2.411), (0.2202, 0.02476, 2.386), (0.6732, 0.4024, 2.402), (0.4346, 0.4707, 2.41), (0.1397, 0.2639, 2.408), (0.7364, 0.3347, 2.398), (0.776, 0.23, 2.386), (0.1548, 0.147, 2.393), (0.3509, -0.1293, 2.412), (0.4946, -0.1652, 2.431), (0.4908, -0.1489, 2.331), (0.4712, -0.128, 2.206), (0.5911, -0.09668, 2.211), (0.7036, 0.01979, 2.261), (0.7192, 0.02662, 2.32), (0.7204, 0.009506, 2.396), (0.618, -0.1169, 2.416), (0.6154, -0.1017, 2.329), (1.761, 1.076, 5.198), (1.738, 1.076, 5.183), (1.633, 1.018, 5.121), (1.626, 1.001, 5.117), (1.704, 1.056, 5.247), (1.712, 1.054, 5.278), (1.597, 1.008, 5.168), (1.577, 0.995, 5.175), (1.773, 1.066, 5.14), (1.802, 1.067, 5.136), (1.687, 0.9933, 5.05), (1.681, 1.007, 5.072)], [(435, 440)], [(72, 77, 4, 1), (165, 169, 5, 2), (77, 81, 7, 4), (169, 172, 8, 5), (81, 73, 10, 7), (172, 166, 11, 8), (73, 74, 34, 10), (166, 167, 35, 11), (62, 83, 116, 15), (43, 148, 173, 168), (14, 114, 111, 15), (436, 437, 190, 191), (147, 61, 23, 163), (36, 39, 223, 205), (438, 194, 190, 437), (175, 182, 61, 56), (438, 439, 192, 194), (175, 178, 205, 31), (190, 203, 208, 191), (440, 189, 192, 439), (150, 153, 55, 18), (79, 86, 54, 13), (216, 80, 37, 212), (217, 170, 38, 214), (80, 75, 40, 37), (170, 171, 41, 38), (183, 76, 43, 185), (188, 168, 44, 176), (159, 78, 46, 148), (173, 112, 63, 149), (158, 84, 49, 152), (152, 49, 50, 151), (184, 85, 51, 180), (180, 51, 52, 181), (174, 179, 47, 19), (13, 54, 53, 12), (16, 113, 105, 17), (42, 57, 56, 30), (154, 146, 57, 42), (155, 147, 59, 26), (62, 110, 113, 16), (17, 105, 106, 60), (88, 83, 62, 16), (30, 56, 61, 27), (100, 90, 66, 92), (93, 71, 65, 94), (161, 157, 67, 95), (96, 68, 69, 97), (95, 67, 68, 96), (94, 65, 64, 91), (99, 89, 71, 93), (160, 156, 70, 98), (58, 45, 87, 78), (60, 46, 78, 87), (1668, 1673, 87, 45), (91, 64, 90, 100), (26, 59, 83, 88), (179, 48, 85, 184), (153, 47, 84, 158), (146, 159, 76, 57), (36, 205, 75, 80), (210, 36, 80, 216), (189, 440, 0, 72, 435, 197), (186, 102, 23, 177), (18, 55, 86, 79), (9, 33, 74, 73), (6, 9, 73, 81), (3, 6, 81, 77), (0, 3, 77, 72), (178, 183, 75, 205), (90, 89, 70, 66), (89, 90, 64, 71), (65, 71, 64), (156, 157, 66, 70), (68, 67, 69), (1665, 91, 100, 1674), (70, 89, 99, 98), (1676, 160, 98, 1668), (1673, 99, 93, 1666), (1670, 94, 91, 1665), (1671, 95, 96, 1667), (1667, 96, 97, 1672), (1675, 161, 95, 1671), (1666, 93, 94, 1670), (1674, 100, 92, 1669), (187, 104, 102, 186), (174, 19, 104, 187), (150, 18, 22, 162), (25, 21, 101, 24), (21, 82, 103, 101), (107, 108, 105, 113), (108, 115, 106, 105), (109, 110, 111, 114), (113, 110, 109, 107), (115, 63, 112, 106), (15, 111, 110, 62), (60, 106, 112, 46), (118, 79, 119, 117), (79, 13, 120, 119), (13, 12, 121, 120), (79, 118, 22, 18), (163, 23, 102, 164), (164, 162, 22, 125), (126, 123, 122, 125), (22, 118, 126, 125), (127, 126, 118, 117), (127, 124, 123, 126), (124, 116, 83, 123), (123, 83, 59, 122), (137, 132, 131, 138), (139, 140, 135, 130), (141, 134, 133, 142), (143, 129, 128, 144), (138, 131, 136, 145), (139, 130, 129, 143), (145, 136, 135, 140), (142, 133, 132, 137), (128, 129, 133, 134), (129, 130, 132, 133), (131, 132, 130, 135), (136, 131, 135), (120, 142, 137, 119), (127, 145, 140, 124), (116, 139, 143, 15), (117, 138, 145, 127), (15, 143, 144, 14), (121, 141, 142, 120), (116, 124, 140, 139), (119, 137, 138, 117), (102, 104, 162, 164), (122, 163, 164, 125), (19, 150, 162, 104), (1669, 92, 161, 1675), (1672, 97, 160, 1676), (69, 67, 157, 156), (58, 78, 159, 146), (55, 153, 158, 86), (97, 69, 156, 160), (92, 66, 157, 161), (27, 61, 147, 155), (45, 58, 146, 154), (54, 152, 151, 53), (86, 158, 152, 54), (168, 173, 149, 44), (76, 159, 148, 43), (19, 47, 153, 150), (59, 147, 163, 122), (148, 46, 112, 173), (185, 43, 168, 188), (37, 40, 171, 170), (212, 37, 170, 217), (10, 34, 167, 166), (7, 10, 166, 172), (4, 7, 172, 169), (1, 4, 169, 165), (177, 23, 61, 182), (24, 177, 182, 28), (40, 185, 188, 171), (20, 174, 187, 103), (103, 187, 186, 101), (57, 76, 183, 178), (101, 186, 177, 24), (47, 179, 184, 84), (20, 48, 179, 174), (49, 180, 181, 50), (84, 184, 180, 49), (171, 188, 176, 41), (75, 183, 185, 40), (56, 57, 178, 175), (31, 28, 182, 175), (29, 25, 24, 28), (167, 34, 442, 443), (209, 189, 197, 219), (442, 441, 196, 193), (35, 167, 443, 444), (34, 74, 441, 442), (257, 229, 227, 256), (210, 218, 39, 36), (211, 213, 194, 192), (209, 211, 192, 189), (200, 225, 28, 31), (31, 205, 223, 200), (260, 224, 229, 257), (256, 227, 228, 258), (28, 225, 32, 29), (262, 256, 258, 263), (213, 215, 204, 194), (194, 204, 203, 190), (29, 32, 215, 213), (258, 228, 222, 259), (263, 258, 259, 264), (21, 25, 211, 209), (25, 29, 213, 211), (191, 208, 218, 210), (21, 209, 219, 82), (193, 212, 217, 198), (191, 210, 216, 196), (198, 217, 214, 195), (196, 216, 212, 193), (202, 223, 222, 220), (221, 224, 225, 207), (207, 225, 200, 226), (230, 200, 223, 202), (201, 228, 227, 199), (199, 227, 229, 206), (220, 222, 228, 201), (206, 229, 224, 221), (233, 232, 231, 226), (230, 233, 226, 200), (206, 237, 234, 199), (233, 245, 244, 232), (226, 241, 238, 207), (201, 235, 239, 220), (231, 243, 241, 226), (202, 236, 242, 230), (220, 239, 236, 202), (221, 240, 237, 206), (199, 234, 235, 201), (207, 238, 240, 221), (230, 242, 245, 233), (232, 244, 243, 231), (253, 246, 248, 252), (252, 248, 247, 254), (250, 248, 246, 249), (251, 247, 248, 250), (238, 251, 250, 240), (240, 250, 249, 237), (253, 255, 249, 246), (234, 237, 249, 255), (235, 234, 255, 253), (239, 252, 254, 236), (235, 253, 252, 239), (236, 254, 245, 242), (244, 245, 254, 247), (244, 247, 251, 243), (238, 241, 243, 251), (265, 260, 257, 261), (261, 257, 256, 262), (266, 264, 259, 222), (222, 223, 39, 266), (267, 224, 260, 265), (225, 224, 267, 32), (32, 267, 265, 215), (39, 218, 264, 266), (204, 261, 262, 203), (215, 265, 261, 204), (208, 263, 264, 218), (203, 262, 263, 208), (409, 269, 268, 408), (219, 271, 270, 82), (103, 82, 270, 20), (405, 274, 275, 400), (400, 275, 280, 402), (418, 411, 277, 403), (340, 283, 284, 339), (342, 272, 278, 341), (341, 278, 283, 340), (402, 280, 276, 404), (344, 273, 282, 343), (401, 281, 274, 405), (343, 282, 272, 342), (300, 287, 589, 588), (951, 949, 294, 303), (299, 288, 293, 307), (414, 412, 290, 309), (297, 313, 791, 792), (318, 285, 291, 317), (317, 291, 296, 314), (307, 293, 289, 310), (313, 297, 292, 304), (322, 286, 295, 321), (303, 294, 287, 300), (321, 295, 285, 318), (552, 321, 318, 555), (460, 302, 301, 469), (547, 303, 300, 559), (554, 322, 321, 552), (550, 313, 304, 558), (461, 593, 311, 470), (548, 307, 310, 557), (463, 316, 315, 471), (551, 317, 314, 556), (472, 319, 316, 463), (555, 318, 317, 551), (313, 550, 790, 791), (476, 594, 308, 462), (553, 414, 309, 549), (459, 595, 593, 461), (546, 299, 307, 548), (958, 951, 303, 547), (469, 301, 595, 459), (559, 300, 588, 591), (274, 324, 329, 275), (275, 329, 331, 280), (411, 415, 332, 277), (325, 405, 400, 333), (272, 328, 334, 278), (278, 334, 327, 283), (280, 331, 326, 276), (281, 330, 324, 274), (428, 344, 343, 429), (769, 336, 338, 771), (333, 400, 402, 336), (416, 418, 403, 337), (336, 402, 404, 338), (776, 772, 345, 367), (368, 349, 348, 369), (1181, 379, 377, 1177), (1180, 376, 375, 1174), (369, 348, 347, 365), (475, 464, 351, 366), (1163, 356, 349, 1153), (347, 348, 349, 356), (772, 774, 355, 345), (345, 355, 350, 346), (1170, 1162, 355, 774), (1161, 350, 355, 1162), (1165, 1153, 349, 368), (372, 346, 350, 370), (1174, 375, 374, 1175), (367, 345, 346, 372), (281, 364, 361, 330), (1151, 1164, 357, 327), (460, 474, 362, 302), (283, 359, 360, 284), (950, 952, 358, 305), (327, 357, 359, 283), (1185, 953, 378, 1179), (364, 372, 370, 361), (1164, 1165, 368, 357), (474, 475, 366, 362), (359, 369, 365, 360), (1177, 377, 373, 1178), (357, 368, 369, 359), (1182, 380, 379, 1181), (1175, 374, 382, 1176), (1183, 777, 376, 1180), (1154, 1155, 399, 397), (467, 468, 398, 396), (1157, 1154, 397, 384), (471, 467, 396, 390), (468, 473, 393, 398), (464, 392, 394, 465), (784, 465, 394, 778), (466, 395, 393, 473), (1155, 1161, 392, 399), (1149, 388, 383, 1156), (1156, 383, 385, 1158), (1166, 417, 386, 1159), (1152, 391, 387, 1160), (1160, 387, 390, 1151), (1158, 385, 389, 1150), (1157, 384, 388, 1149), (281, 401, 335, 279), (770, 779, 339, 284), (335, 401, 405, 325), (197, 406, 271, 219), (410, 409, 271, 406), (769, 780, 333, 336), (407, 269, 409, 410), (271, 409, 408, 270), (20, 270, 408, 48), (1150, 389, 417, 1166), (338, 404, 418, 416), (276, 326, 415, 411), (557, 310, 414, 553), (470, 311, 594, 476), (310, 289, 412, 414), (404, 276, 411, 418), (781, 416, 337, 782), (48, 408, 268, 85), (51, 419, 420, 52), (419, 421, 422, 420), (268, 423, 85), (419, 51, 85, 423), (771, 781, 421, 268), (783, 424, 339, 779), (425, 340, 339, 424), (426, 341, 340, 425), (427, 342, 341, 426), (430, 428, 429, 431), (429, 343, 342, 427), (432, 431, 429, 427), (433, 432, 427, 426), (434, 433, 426, 425), (406, 197, 435, 434), (72, 1, 432, 433), (1, 165, 431, 432), (2, 430, 431, 165), (783, 780, 407, 424), (407, 410, 425, 424), (410, 406, 434, 425), (72, 433, 434, 435), (592, 451, 458, 413), (301, 446, 596, 595), (950, 954, 447, 302), (298, 445, 449, 306), (458, 450, 597, 413), (452, 312, 786, 787), (319, 455, 454, 316), (316, 454, 453, 315), (306, 449, 451, 592), (312, 452, 448, 305), (323, 457, 456, 320), (302, 447, 446, 301), (320, 456, 455, 319), (389, 470, 476, 417), (353, 466, 473, 354), (773, 352, 465, 784), (351, 464, 465, 352), (371, 354, 473, 468), (315, 363, 467, 471), (363, 371, 468, 467), (397, 399, 475, 474), (384, 397, 474, 460), (399, 392, 464, 475), (388, 469, 459, 383), (383, 459, 461, 385), (417, 476, 462, 386), (391, 472, 463, 387), (387, 463, 471, 390), (385, 461, 470, 389), (384, 460, 469, 388), (575, 487, 477, 574), (598, 480, 485, 602), (579, 481, 490, 603), (581, 483, 488, 580), (574, 477, 483, 581), (583, 486, 479, 582), (584, 478, 487, 575), (960, 955, 486, 583), (582, 479, 480, 598), (489, 586, 793, 794), (603, 490, 482, 587), (586, 489, 484, 585), (602, 485, 481, 579), (492, 482, 490, 494), (896, 493, 491, 897), (981, 492, 494, 982), (494, 490, 481, 496), (897, 491, 495, 898), (982, 494, 496, 983), (569, 501, 509, 561), (571, 503, 510, 562), (568, 500, 511, 563), (564, 512, 500, 568), (501, 569, 788, 789), (566, 498, 502, 570), (573, 600, 503, 571), (959, 956, 504, 572), (560, 497, 505, 599), (562, 510, 498, 566), (520, 508, 507, 519), (519, 507, 506, 518), (565, 513, 499, 567), (572, 504, 497, 560), (567, 499, 512, 564), (514, 516, 517, 515), (524, 519, 518, 523), (525, 520, 519, 524), (518, 506, 517, 516), (193, 198, 443, 442), (419, 423, 268, 421), (526, 523, 518, 516), (527, 526, 516, 514), (925, 489, 794, 941), (522, 521, 796, 797), (529, 528, 521, 522), (926, 925, 528, 529), (796, 795, 527, 514), (924, 923, 526, 527), (923, 920, 523, 526), (922, 525, 524, 921), (921, 524, 523, 920), (605, 531, 534, 604), (900, 899, 538, 606), (541, 608, 798, 799), (611, 535, 530, 610), (928, 927, 533, 612), (985, 984, 536, 607), (608, 541, 542, 613), (961, 957, 535, 611), (610, 530, 531, 605), (606, 538, 540, 615), (615, 540, 539, 609), (604, 534, 532, 616), (616, 532, 537, 614), (1167, 543, 391, 1152), (319, 472, 391, 543), (544, 323, 320, 545), (545, 320, 319, 543), (1169, 545, 543, 1167), (1168, 544, 545, 1169), (510, 557, 553, 498), (497, 559, 591, 505), (956, 958, 547, 504), (600, 546, 548, 503), (498, 553, 549, 502), (550, 501, 789, 790), (512, 555, 551, 500), (500, 551, 556, 511), (503, 548, 557, 510), (501, 550, 558, 509), (513, 554, 552, 499), (504, 547, 559, 497), (499, 552, 555, 512), (456, 567, 564, 455), (447, 572, 560, 446), (457, 565, 567, 456), (451, 562, 566, 458), (446, 560, 599, 596), (954, 959, 572, 447), (445, 573, 571, 449), (458, 566, 570, 450), (569, 452, 787, 788), (455, 564, 568, 454), (454, 568, 563, 453), (449, 571, 562, 451), (452, 569, 561, 448), (293, 576, 601, 289), (297, 586, 585, 292), (578, 590, 290, 412), (287, 582, 598, 589), (949, 960, 583, 294), (286, 584, 575, 295), (294, 583, 582, 287), (285, 574, 581, 291), (291, 581, 580, 296), (289, 601, 578, 412), (288, 577, 576, 293), (295, 575, 574, 285), (443, 198, 195, 444), (436, 191, 196, 441), (74, 33, 436, 441), (0, 440, 439, 3), (3, 439, 438, 6), (6, 438, 437, 9), (9, 437, 436, 33), (299, 588, 589, 288), (546, 591, 588, 299), (592, 311, 593, 306), (413, 594, 311, 592), (306, 593, 595, 298), (481, 616, 614, 496), (298, 595, 596, 445), (308, 594, 413, 597), (288, 589, 598, 577), (573, 599, 505, 600), (600, 505, 591, 546), (445, 596, 599, 573), (576, 602, 579, 601), (603, 587, 590, 578), (601, 579, 603, 578), (577, 598, 602, 576), (485, 604, 616, 481), (517, 615, 609, 515), (506, 606, 615, 517), (479, 610, 605, 480), (955, 961, 611, 486), (522, 608, 613, 529), (983, 985, 607, 495), (926, 928, 612, 484), (486, 611, 610, 479), (608, 522, 797, 798), (898, 900, 606, 506), (480, 605, 604, 485), (1037, 621, 619, 1031), (1038, 627, 626, 1032), (1039, 618, 621, 1037), (1040, 625, 627, 1038), (1041, 622, 617, 1033), (1042, 628, 629, 1034), (1047, 962, 622, 1041), (1046, 929, 620, 1043), (1031, 619, 624, 1035), (1045, 901, 625, 1040), (1048, 986, 623, 1044), (1033, 617, 618, 1039), (1036, 802, 628, 1042), (808, 803, 673, 745), (909, 902, 665, 734), (994, 987, 681, 754), (694, 738, 737, 714), (721, 630, 646, 750), (937, 930, 677, 748), (697, 744, 742, 717), (745, 673, 642, 741), (739, 669, 638, 736), (736, 638, 661, 732), (685, 728, 726, 711), (729, 657, 634, 725), (724, 653, 630, 721), (734, 665, 657, 729), (803, 804, 672, 673), (804, 805, 671, 672), (1062, 806, 670, 1059), (714, 737, 731, 688), (638, 639, 660, 661), (639, 640, 659, 660), (1051, 641, 658, 1056), (987, 988, 680, 681), (988, 989, 679, 680), (1066, 990, 678, 1061), (908, 911, 733, 691), (902, 903, 664, 665), (903, 904, 663, 664), (1063, 905, 662, 1057), (732, 661, 653, 724), (630, 631, 647, 646), (631, 632, 648, 647), (1049, 633, 649, 1053), (993, 996, 753, 703), (930, 931, 676, 677), (931, 932, 675, 676), (1064, 933, 674, 1060), (969, 972, 738, 694), (963, 964, 668, 669), (964, 965, 667, 668), (1065, 966, 666, 1058), (936, 939, 747, 700), (673, 672, 643, 642), (672, 671, 644, 643), (1059, 670, 645, 1052), (970, 963, 669, 739), (669, 668, 639, 638), (668, 667, 640, 639), (1058, 666, 641, 1051), (691, 733, 728, 685), (665, 664, 656, 657), (664, 663, 655, 656), (1057, 662, 654, 1055), (688, 731, 723, 682), (661, 660, 652, 653), (660, 659, 651, 652), (1056, 658, 650, 1054), (807, 810, 744, 697), (657, 656, 635, 634), (656, 655, 636, 635), (1055, 654, 637, 1050), (708, 722, 751, 720), (653, 652, 631, 630), (652, 651, 632, 631), (1054, 650, 633, 1049), (534, 684, 706, 532), (684, 683, 707, 706), (756, 682, 708, 764), (540, 687, 709, 539), (687, 686, 710, 709), (757, 685, 711, 765), (531, 690, 684, 534), (690, 689, 683, 684), (758, 688, 682, 756), (538, 693, 687, 540), (693, 692, 686, 687), (759, 691, 685, 757), (535, 696, 712, 530), (696, 695, 713, 712), (760, 694, 714, 766), (541, 699, 715, 542), (699, 698, 716, 715), (761, 697, 717, 767), (957, 967, 696, 535), (967, 968, 695, 696), (973, 969, 694, 760), (927, 934, 702, 533), (934, 935, 701, 702), (940, 936, 700, 762), (532, 706, 718, 537), (706, 707, 719, 718), (764, 708, 720, 768), (899, 906, 693, 538), (906, 907, 692, 693), (912, 908, 691, 759), (984, 991, 705, 536), (991, 992, 704, 705), (997, 993, 703, 763), (530, 712, 690, 531), (712, 713, 689, 690), (766, 714, 688, 758), (699, 541, 799, 800), (698, 699, 800, 801), (811, 807, 697, 761), (1705, 809, 727, 1696), (1690, 810, 726, 1678), (1679, 731, 737, 1680), (1709, 995, 752, 1699), (1694, 996, 751, 1682), (1706, 910, 755, 1698), (1691, 911, 753, 1681), (1682, 751, 722, 1684), (1707, 938, 743, 1702), (1692, 939, 742, 1686), (1708, 971, 749, 1701), (1693, 972, 747, 1685), (1702, 743, 746, 1695), (1686, 742, 744, 1677), (1680, 737, 738, 1687), (1704, 730, 735, 1700), (1688, 728, 733, 1683), (1689, 723, 731, 1679), (1696, 727, 730, 1704), (1678, 726, 728, 1688), (1684, 722, 723, 1689), (682, 723, 722, 708), (761, 698, 801, 811), (713, 766, 758, 689), (992, 997, 763, 704), (907, 912, 759, 692), (707, 764, 768, 719), (935, 940, 762, 701), (968, 973, 760, 695), (698, 761, 767, 716), (695, 760, 766, 713), (692, 759, 757, 686), (689, 758, 756, 683), (686, 757, 765, 710), (683, 756, 764, 707), (353, 773, 784, 466), (325, 333, 780, 783), (325, 783, 779, 335), (338, 416, 781, 771), (421, 781, 782, 422), (269, 407, 780, 769), (279, 335, 779, 770), (466, 784, 778, 395), (1178, 373, 777, 1183), (360, 365, 776, 775), (284, 360, 775, 770), (1163, 1170, 774, 356), (347, 356, 774, 772), (365, 347, 772, 776), (269, 769, 771, 268), (1184, 1182, 363, 785), (786, 785, 363, 315), (453, 787, 786, 315), (563, 788, 787, 453), (511, 789, 788, 563), (556, 790, 789, 511), (314, 791, 790, 556), (296, 792, 791, 314), (586, 297, 792, 793), (296, 580, 793, 792), (488, 794, 793, 580), (941, 924, 527, 795), (528, 795, 796, 521), (515, 797, 796, 514), (515, 609, 798, 797), (539, 799, 798, 609), (539, 709, 800, 799), (710, 801, 800, 709), (1677, 744, 810, 1690), (1695, 746, 809, 1705), (765, 711, 807, 811), (711, 726, 810, 807), (1050, 637, 806, 1062), (635, 636, 805, 804), (634, 635, 804, 803), (725, 634, 803, 808), (1032, 626, 802, 1036), (710, 765, 811, 801), (1027, 974, 813, 861), (1026, 942, 812, 1015), (1071, 874, 872, 1072), (1011, 852, 853, 862), (1028, 998, 814, 1017), (1069, 870, 874, 1071), (1018, 817, 821, 1013), (1078, 1019, 870, 1069), (1013, 821, 819, 1014), (1077, 1020, 869, 1068), (1030, 1018, 852, 1011), (1014, 819, 820, 1016), (628, 858, 830, 629), (858, 859, 829, 830), (859, 860, 828, 829), (622, 822, 848, 617), (822, 823, 847, 848), (823, 824, 846, 847), (625, 837, 863, 627), (837, 838, 862, 863), (618, 843, 857, 621), (843, 844, 856, 857), (844, 845, 855, 856), (627, 863, 854, 626), (863, 862, 853, 854), (802, 849, 858, 628), (849, 850, 859, 858), (850, 851, 860, 859), (621, 857, 836, 619), (857, 856, 835, 836), (856, 855, 834, 835), (626, 854, 849, 802), (854, 853, 850, 849), (853, 852, 851, 850), (617, 848, 843, 618), (848, 847, 844, 843), (847, 846, 845, 844), (986, 999, 842, 623), (999, 1000, 841, 842), (1000, 1001, 840, 841), (901, 914, 837, 625), (914, 915, 838, 837), (619, 836, 831, 624), (836, 835, 832, 831), (835, 834, 833, 832), (929, 943, 827, 620), (943, 944, 826, 827), (944, 945, 825, 826), (962, 975, 822, 622), (975, 976, 823, 822), (976, 977, 824, 823), (1022, 867, 869, 1020), (1023, 864, 865, 1021), (1024, 866, 867, 1022), (1021, 865, 866, 1024), (1019, 868, 864, 1023), (1074, 875, 873, 1073), (1072, 872, 875, 1074), (1073, 873, 871, 1067), (637, 877, 889, 806), (806, 889, 886, 670), (641, 878, 883, 658), (990, 1002, 888, 678), (905, 917, 884, 662), (633, 876, 880, 649), (933, 946, 887, 674), (966, 978, 885, 666), (670, 886, 879, 645), (666, 885, 878, 641), (662, 884, 882, 654), (658, 883, 881, 650), (654, 882, 877, 637), (650, 881, 876, 633), (893, 891, 820, 819), (818, 816, 890, 892), (892, 890, 891, 893), (895, 894, 892, 893), (819, 821, 895, 893), (818, 892, 894, 817), (821, 817, 894, 895), (678, 888, 917, 905), (841, 840, 916, 915), (842, 841, 915, 914), (623, 842, 914, 901), (1017, 814, 913, 1025), (704, 763, 912, 907), (1683, 733, 911, 1691), (1700, 735, 910, 1706), (763, 703, 908, 912), (705, 704, 907, 906), (536, 705, 906, 899), (1061, 678, 905, 1063), (680, 679, 904, 903), (681, 680, 903, 902), (703, 753, 911, 908), (754, 681, 902, 909), (1044, 623, 901, 1045), (495, 607, 900, 898), (607, 536, 899, 900), (507, 897, 898, 506), (508, 896, 897, 507), (918, 890, 816, 913), (814, 919, 918, 913), (645, 879, 946, 933), (829, 828, 945, 944), (830, 829, 944, 943), (629, 830, 943, 929), (1016, 820, 942, 1026), (794, 488, 924, 941), (716, 767, 940, 935), (1685, 747, 939, 1692), (1701, 749, 938, 1707), (767, 717, 936, 940), (715, 716, 935, 934), (542, 715, 934, 927), (717, 742, 939, 936), (1052, 645, 933, 1064), (643, 644, 932, 931), (642, 643, 931, 930), (741, 642, 930, 937), (1034, 629, 929, 1046), (529, 613, 928, 926), (613, 542, 927, 928), (487, 921, 920, 477), (478, 922, 921, 487), (483, 477, 920, 923), (488, 483, 923, 924), (484, 489, 925, 926), (528, 925, 941, 795), (947, 942, 820, 891), (948, 812, 942, 947), (674, 887, 978, 966), (826, 825, 977, 976), (827, 826, 976, 975), (620, 827, 975, 962), (1015, 812, 974, 1027), (701, 762, 973, 968), (1687, 738, 972, 1693), (1703, 740, 971, 1708), (762, 700, 969, 973), (702, 701, 968, 967), (533, 702, 967, 957), (748, 677, 963, 970), (1060, 674, 966, 1065), (676, 675, 965, 964), (677, 676, 964, 963), (700, 747, 972, 969), (1043, 620, 962, 1047), (484, 612, 961, 955), (292, 585, 960, 949), (448, 561, 959, 954), (509, 558, 958, 956), (612, 533, 957, 961), (561, 509, 956, 959), (585, 484, 955, 960), (305, 448, 954, 950), (1176, 382, 953, 1185), (302, 362, 952, 950), (558, 304, 951, 958), (304, 292, 949, 951), (948, 979, 974, 812), (980, 813, 974, 979), (649, 880, 1002, 990), (832, 833, 1001, 1000), (831, 832, 1000, 999), (624, 831, 999, 986), (839, 815, 998, 1028), (719, 768, 997, 992), (1681, 753, 996, 1694), (1698, 755, 995, 1709), (768, 720, 993, 997), (718, 719, 992, 991), (537, 718, 991, 984), (720, 751, 996, 993), (1053, 649, 990, 1066), (647, 648, 989, 988), (646, 647, 988, 987), (750, 646, 987, 994), (1035, 624, 986, 1048), (496, 614, 985, 983), (614, 537, 984, 985), (491, 982, 983, 495), (493, 981, 982, 491), (1003, 919, 814, 998), (815, 1004, 1003, 998), (1075, 1070, 813, 980), (1006, 864, 868, 1005), (1007, 865, 864, 1006), (1008, 866, 865, 1007), (1009, 867, 866, 1008), (1010, 869, 867, 1009), (1068, 1076, 1004, 815), (918, 947, 891, 890), (919, 948, 947, 918), (1003, 979, 948, 919), (1004, 980, 979, 1003), (1076, 1075, 980, 1004), (1006, 1009, 1008, 1007), (1005, 1010, 1009, 1006), (838, 1012, 1011, 862), (838, 915, 916, 1012), (1029, 1012, 916, 1025), (1029, 1030, 1011, 1012), (816, 818, 1030, 1029), (816, 1029, 1025, 913), (833, 839, 1028, 1001), (825, 1015, 1027, 977), (828, 1016, 1026, 945), (840, 1017, 1025, 916), (870, 1019, 1023, 874), (872, 1021, 1024, 875), (875, 1024, 1022, 873), (874, 1023, 1021, 872), (873, 1022, 1020, 871), (860, 1014, 1016, 828), (818, 817, 1018, 1030), (1067, 871, 1020, 1077), (851, 1013, 1014, 860), (1070, 868, 1019, 1078), (852, 1018, 1013, 851), (1001, 1028, 1017, 840), (945, 1026, 1015, 825), (977, 1027, 861, 824), (880, 1035, 1048, 1002), (887, 1043, 1047, 978), (879, 1034, 1046, 946), (888, 1044, 1045, 917), (877, 1032, 1036, 889), (889, 1036, 1042, 886), (878, 1033, 1039, 883), (1002, 1048, 1044, 888), (917, 1045, 1040, 884), (876, 1031, 1035, 880), (946, 1046, 1043, 887), (978, 1047, 1041, 885), (886, 1042, 1034, 879), (885, 1041, 1033, 878), (884, 1040, 1038, 882), (883, 1039, 1037, 881), (882, 1038, 1032, 877), (881, 1037, 1031, 876), (648, 1053, 1066, 989), (675, 1060, 1065, 965), (644, 1052, 1064, 932), (679, 1061, 1063, 904), (636, 1050, 1062, 805), (651, 1054, 1049, 632), (655, 1055, 1050, 636), (659, 1056, 1054, 651), (663, 1057, 1055, 655), (667, 1058, 1051, 640), (671, 1059, 1052, 644), (965, 1065, 1058, 667), (932, 1064, 1060, 675), (632, 1049, 1053, 648), (904, 1063, 1057, 663), (989, 1066, 1061, 679), (640, 1051, 1056, 659), (805, 1062, 1059, 671), (813, 1070, 1078, 861), (833, 1067, 1077, 839), (1010, 1005, 1075, 1076), (869, 1010, 1076, 1068), (1005, 868, 1070, 1075), (834, 1073, 1067, 833), (845, 1072, 1074, 855), (855, 1074, 1073, 834), (839, 1077, 1068, 815), (861, 1078, 1069, 824), (824, 1069, 1071, 846), (846, 1071, 1072, 845), (1204, 1088, 1090, 1198), (1205, 1089, 1082, 1199), (1206, 1081, 1080, 1200), (1198, 1090, 1084, 1203), (1200, 1080, 1088, 1204), (1207, 1079, 1089, 1205), (1208, 1085, 1083, 1202), (1202, 1083, 1079, 1207), (1199, 1082, 1081, 1206), (1209, 1086, 1085, 1208), (1201, 1087, 1086, 1209), (1107, 1762, 1760, 1106), (1755, 1764, 1729, 1100), (1711, 1094, 1097, 1718), (1714, 1100, 1099, 1719), (1761, 1757, 1756, 1759), (1719, 1099, 1095, 1717), (1712, 1096, 1093, 1716), (1710, 1092, 1091, 1715), (1718, 1097, 1096, 1712), (1717, 1095, 1094, 1711), (1716, 1093, 1092, 1710), (1192, 1102, 1108, 1186), (1193, 1103, 1109, 1187), (1194, 1104, 1110, 1188), (1186, 1108, 1101, 1191), (1188, 1110, 1102, 1192), (1195, 1105, 1103, 1193), (1196, 1106, 1112, 1190), (1190, 1112, 1105, 1195), (1187, 1109, 1104, 1194), (1197, 1107, 1106, 1196), (1189, 1111, 1107, 1197), (1728, 1116, 1124, 1765), (1726, 1114, 1121, 1723), (1729, 1117, 1122, 1724), (1765, 1124, 1123, 1764), (1724, 1122, 1120, 1722), (1727, 1115, 1119, 1721), (1725, 1113, 1118, 1720), (1723, 1121, 1115, 1727), (1722, 1120, 1114, 1726), (1721, 1119, 1113, 1725), (381, 1135, 1131, 380), (380, 1131, 1130, 379), (376, 1133, 1128, 375), (377, 1136, 1129, 373), (379, 1130, 1136, 377), (373, 1129, 1127, 777), (374, 1134, 1126, 382), (953, 1132, 1125, 378), (375, 1128, 1134, 374), (777, 1127, 1133, 376), (382, 1126, 1132, 953), (1220, 1140, 1148, 1216), (1216, 1148, 1147, 1215), (1218, 1138, 1145, 1213), (1221, 1141, 1146, 1214), (1215, 1147, 1141, 1221), (1214, 1146, 1144, 1212), (1219, 1139, 1143, 1211), (1217, 1137, 1142, 1210), (1213, 1145, 1139, 1219), (1212, 1144, 1138, 1218), (1211, 1143, 1137, 1217), (395, 778, 1170, 1163), (273, 1168, 1169, 282), (282, 1169, 1167, 272), (272, 1167, 1152, 328), (326, 1150, 1166, 415), (330, 1157, 1149, 324), (331, 1158, 1150, 326), (334, 1160, 1151, 327), (328, 1152, 1160, 334), (415, 1166, 1159, 332), (329, 1156, 1158, 331), (324, 1149, 1156, 329), (370, 350, 1161, 1155), (330, 361, 1154, 1157), (361, 370, 1155, 1154), (396, 398, 1165, 1164), (390, 396, 1164, 1151), (398, 393, 1153, 1165), (392, 1161, 1162, 394), (778, 394, 1162, 1170), (395, 1163, 1153, 393), (281, 1172, 1173, 364), (279, 1171, 1172, 281), (279, 770, 775, 1171), (364, 1173, 367, 372), (1172, 1171, 367, 1173), (367, 1171, 775, 776), (362, 1176, 1185, 952), (381, 380, 1182, 1184), (353, 1178, 1183, 773), (773, 1183, 1180, 352), (366, 1175, 1176, 362), (363, 1182, 1181, 371), (354, 1177, 1178, 353), (952, 1185, 1179, 358), (351, 1174, 1175, 366), (352, 1180, 1174, 351), (371, 1181, 1177, 354), (1135, 1189, 1197, 1131), (1131, 1197, 1196, 1130), (1133, 1187, 1194, 1128), (1136, 1190, 1195, 1129), (1130, 1196, 1190, 1136), (1129, 1195, 1193, 1127), (1134, 1188, 1192, 1126), (1132, 1186, 1191, 1125), (1128, 1194, 1188, 1134), (1127, 1193, 1187, 1133), (1126, 1192, 1186, 1132), (1140, 1201, 1209, 1148), (1148, 1209, 1208, 1147), (1138, 1199, 1206, 1145), (1141, 1202, 1207, 1146), (1147, 1208, 1202, 1141), (1146, 1207, 1205, 1144), (1139, 1200, 1204, 1143), (358, 785, 312, 305), (1137, 1198, 1203, 1142), (1145, 1206, 1200, 1139), (1144, 1205, 1199, 1138), (1143, 1204, 1198, 1137), (786, 312, 785), (1119, 1211, 1217, 1113), (1120, 1212, 1218, 1114), (1121, 1213, 1219, 1115), (1113, 1217, 1210, 1118), (1115, 1219, 1211, 1119), (1122, 1214, 1212, 1120), (1123, 1215, 1221, 1117), (1117, 1221, 1214, 1122), (1114, 1218, 1213, 1121), (1124, 1216, 1215, 1123), (1116, 1220, 1216, 1124), (1179, 1184, 785, 358), (378, 381, 1184, 1179), (1125, 1135, 381, 378), (1191, 1189, 1135, 1125), (1101, 1111, 1189, 1191), (1715, 1713, 1111, 1101), (1720, 1728, 1098, 1091), (1210, 1220, 1116, 1118), (1142, 1140, 1220, 1210), (1203, 1201, 1140, 1142), (1084, 1087, 1201, 1203), (1648, 1635, 1237, 1428), (1644, 1636, 1239, 1236), (1645, 1637, 1241, 1231), (1650, 1638, 1235, 1439), (1636, 1643, 1238, 1239), (1652, 1645, 1231, 1448), (1637, 1639, 1234, 1241), (1646, 1640, 1242, 1240), (1651, 1641, 1233, 1449), (1640, 1644, 1236, 1242), (1649, 1642, 1232, 1438), (1647, 1646, 1240, 1429), (1633, 1264, 1434, 1432), (1272, 1258, 1431, 1450), (1440, 1445, 1632, 1631), (1274, 1455, 1263, 1441), (1655, 1089, 1079, 1656), (1623, 1626, 1282, 1277), (1445, 1435, 1267, 1632), (1273, 1261, 1451, 1430), (1661, 1084, 1090, 1662), (1272, 1271, 1257, 1258), (1654, 1082, 1089, 1655), (1445, 1440, 1255, 1250), (1664, 1080, 1081, 1653), (1269, 1435, 1251, 1453), (1663, 1088, 1080, 1664), (1266, 1434, 1244, 1246), (1252, 1226, 1225, 1249), (1444, 1454, 1253, 1443), (1653, 1081, 1082, 1654), (1435, 1445, 1250, 1251), (1657, 1083, 1085, 1658), (1627, 1623, 1277, 1280), (1656, 1079, 1083, 1657), (1264, 1265, 1243, 1433), (1265, 1264, 1633, 1634), (1625, 1621, 1278, 1279), (1442, 1452, 1454, 1444), (1245, 1432, 1434, 1266), (1430, 1440, 1631, 1268), (1259, 1256, 1271, 1272), (1626, 1622, 1275, 1282), (1270, 1269, 1454, 1452), (1620, 1614, 1290, 1284), (1617, 1618, 1286, 1289), (1618, 1619, 1291, 1286), (1619, 1613, 1283, 1291), (1628, 1625, 1279, 1281), (1622, 1624, 1276, 1275), (1621, 1627, 1280, 1278), (1624, 1628, 1281, 1276), (1287, 1285, 1290, 1288), (1285, 1283, 1284, 1290), (1286, 1291, 1283, 1285), (1289, 1286, 1285, 1287), (1614, 1615, 1288, 1290), (1615, 1616, 1287, 1288), (1613, 1620, 1284, 1283), (1616, 1617, 1289, 1287), (1358, 1356, 1298, 1300), (1357, 1355, 1296, 1299), (1429, 1240, 1292, 1436), (1436, 1292, 1238, 1428), (1438, 1232, 1293, 1446), (1456, 1449, 1233, 1294), (1300, 1299, 1296, 1295), (1298, 1297, 1299, 1300), (1359, 1358, 1300, 1295), (1355, 1359, 1295, 1296), (1360, 1357, 1299, 1297), (1356, 1360, 1297, 1298), (1318, 1316, 1306, 1303), (1316, 1313, 1302, 1306), (1317, 1315, 1305, 1301), (1315, 1314, 1304, 1305), (1313, 1317, 1301, 1302), (1314, 1318, 1303, 1304), (1326, 1330, 1312, 1308), (1330, 1327, 1309, 1312), (1325, 1329, 1311, 1307), (1329, 1328, 1310, 1311), (1327, 1325, 1307, 1309), (1328, 1326, 1308, 1310), (1346, 1344, 1318, 1314), (1345, 1343, 1317, 1313), (1347, 1346, 1314, 1315), (1343, 1347, 1315, 1317), (1348, 1345, 1313, 1316), (1344, 1348, 1316, 1318), (1304, 1303, 1324, 1320), (1302, 1301, 1323, 1319), (1305, 1304, 1320, 1321), (1301, 1305, 1321, 1323), (1306, 1302, 1319, 1322), (1303, 1306, 1322, 1324), (1350, 1354, 1326, 1328), (1349, 1353, 1325, 1327), (1351, 1350, 1328, 1329), (1353, 1351, 1329, 1325), (1352, 1349, 1327, 1330), (1354, 1352, 1330, 1326), (1308, 1312, 1336, 1332), (1312, 1309, 1333, 1336), (1307, 1311, 1335, 1331), (1311, 1310, 1334, 1335), (1309, 1307, 1331, 1333), (1310, 1308, 1332, 1334), (1240, 1242, 1340, 1342), (1242, 1236, 1337, 1340), (1239, 1238, 1339, 1341), (1238, 1292, 1338, 1339), (1236, 1239, 1341, 1337), (1292, 1240, 1342, 1338), (1342, 1340, 1348, 1344), (1340, 1337, 1345, 1348), (1341, 1339, 1347, 1343), (1339, 1338, 1346, 1347), (1337, 1341, 1343, 1345), (1338, 1342, 1344, 1346), (1324, 1322, 1352, 1354), (1322, 1319, 1349, 1352), (1323, 1321, 1351, 1353), (1321, 1320, 1350, 1351), (1319, 1323, 1353, 1349), (1320, 1324, 1354, 1350), (1332, 1336, 1360, 1356), (1336, 1333, 1357, 1360), (1331, 1335, 1359, 1355), (1335, 1334, 1358, 1359), (1333, 1331, 1355, 1357), (1334, 1332, 1356, 1358), (1424, 1422, 1364, 1366), (1423, 1421, 1362, 1365), (1366, 1365, 1362, 1361), (1364, 1363, 1365, 1366), (1425, 1424, 1366, 1361), (1421, 1425, 1361, 1362), (1426, 1423, 1365, 1363), (1422, 1426, 1363, 1364), (1384, 1382, 1372, 1369), (1382, 1379, 1368, 1372), (1383, 1381, 1371, 1367), (1381, 1380, 1370, 1371), (1379, 1383, 1367, 1368), (1380, 1384, 1369, 1370), (1392, 1396, 1378, 1374), (1396, 1393, 1375, 1378), (1391, 1395, 1377, 1373), (1395, 1394, 1376, 1377), (1393, 1391, 1373, 1375), (1394, 1392, 1374, 1376), (1412, 1410, 1384, 1380), (1411, 1409, 1383, 1379), (1413, 1412, 1380, 1381), (1409, 1413, 1381, 1383), (1414, 1411, 1379, 1382), (1410, 1414, 1382, 1384), (1370, 1369, 1390, 1386), (1368, 1367, 1389, 1385), (1371, 1370, 1386, 1387), (1367, 1371, 1387, 1389), (1372, 1368, 1385, 1388), (1369, 1372, 1388, 1390), (1416, 1420, 1392, 1394), (1415, 1419, 1391, 1393), (1417, 1416, 1394, 1395), (1419, 1417, 1395, 1391), (1418, 1415, 1393, 1396), (1420, 1418, 1396, 1392), (1374, 1378, 1402, 1398), (1378, 1375, 1399, 1402), (1373, 1377, 1401, 1397), (1377, 1376, 1400, 1401), (1375, 1373, 1397, 1399), (1376, 1374, 1398, 1400), (1408, 1406, 1414, 1410), (1406, 1403, 1411, 1414), (1407, 1405, 1413, 1409), (1405, 1404, 1412, 1413), (1403, 1407, 1409, 1411), (1404, 1408, 1410, 1412), (1390, 1388, 1418, 1420), (1388, 1385, 1415, 1418), (1389, 1387, 1417, 1419), (1387, 1386, 1416, 1417), (1385, 1389, 1419, 1415), (1386, 1390, 1420, 1416), (1398, 1402, 1426, 1422), (1402, 1399, 1423, 1426), (1397, 1401, 1425, 1421), (1401, 1400, 1424, 1425), (1399, 1397, 1421, 1423), (1400, 1398, 1422, 1424), (1434, 1264, 1433, 1244), (1455, 1450, 1431, 1263), (1642, 1647, 1429, 1232), (1643, 1648, 1428, 1238), (1237, 1439, 1446, 1293), (1260, 1262, 1274, 1273), (1444, 1443, 1243, 1265), (1273, 1274, 1441, 1261), (1662, 1090, 1088, 1663), (1641, 1649, 1438, 1233), (1635, 1650, 1439, 1237), (1235, 1448, 1456, 1294), (1435, 1269, 1270, 1267), (1454, 1269, 1453, 1253), (1440, 1430, 1451, 1255), (1659, 1086, 1087, 1660), (1639, 1651, 1449, 1234), (1638, 1652, 1448, 1235), (1408, 1404, 1293, 1232), (1404, 1405, 1237, 1293), (1405, 1407, 1428, 1237), (1407, 1403, 1436, 1428), (1403, 1406, 1429, 1436), (1406, 1408, 1232, 1429), (1520, 1518, 1460, 1462), (1519, 1517, 1458, 1461), (1462, 1461, 1458, 1457), (1460, 1459, 1461, 1462), (1521, 1520, 1462, 1457), (1517, 1521, 1457, 1458), (1522, 1519, 1461, 1459), (1518, 1522, 1459, 1460), (1480, 1478, 1468, 1465), (1478, 1475, 1464, 1468), (1479, 1477, 1467, 1463), (1477, 1476, 1466, 1467), (1475, 1479, 1463, 1464), (1476, 1480, 1465, 1466), (1488, 1492, 1474, 1470), (1492, 1489, 1471, 1474), (1487, 1491, 1473, 1469), (1491, 1490, 1472, 1473), (1489, 1487, 1469, 1471), (1490, 1488, 1470, 1472), (1508, 1506, 1480, 1476), (1507, 1505, 1479, 1475), (1509, 1508, 1476, 1477), (1505, 1509, 1477, 1479), (1510, 1507, 1475, 1478), (1506, 1510, 1478, 1480), (1466, 1465, 1486, 1482), (1464, 1463, 1485, 1481), (1467, 1466, 1482, 1483), (1463, 1467, 1483, 1485), (1468, 1464, 1481, 1484), (1465, 1468, 1484, 1486), (1512, 1516, 1488, 1490), (1511, 1515, 1487, 1489), (1513, 1512, 1490, 1491), (1515, 1513, 1491, 1487), (1514, 1511, 1489, 1492), (1516, 1514, 1492, 1488), (1470, 1474, 1498, 1494), (1474, 1471, 1495, 1498), (1469, 1473, 1497, 1493), (1473, 1472, 1496, 1497), (1471, 1469, 1493, 1495), (1472, 1470, 1494, 1496), (1504, 1502, 1510, 1506), (1502, 1499, 1507, 1510), (1503, 1501, 1509, 1505), (1501, 1500, 1508, 1509), (1499, 1503, 1505, 1507), (1500, 1504, 1506, 1508), (1486, 1484, 1514, 1516), (1484, 1481, 1511, 1514), (1485, 1483, 1513, 1515), (1483, 1482, 1512, 1513), (1481, 1485, 1515, 1511), (1482, 1486, 1516, 1512), (1494, 1498, 1522, 1518), (1498, 1495, 1519, 1522), (1493, 1497, 1521, 1517), (1497, 1496, 1520, 1521), (1495, 1493, 1517, 1519), (1496, 1494, 1518, 1520), (1504, 1500, 1294, 1233), (1500, 1501, 1235, 1294), (1501, 1503, 1439, 1235), (1503, 1499, 1446, 1439), (1499, 1502, 1438, 1446), (1502, 1504, 1233, 1438), (1586, 1584, 1526, 1528), (1585, 1583, 1524, 1527), (1528, 1527, 1524, 1523), (1526, 1525, 1527, 1528), (1587, 1586, 1528, 1523), (1583, 1587, 1523, 1524), (1588, 1585, 1527, 1525), (1584, 1588, 1525, 1526), (1546, 1544, 1534, 1531), (1544, 1541, 1530, 1534), (1545, 1543, 1533, 1529), (1543, 1542, 1532, 1533), (1541, 1545, 1529, 1530), (1542, 1546, 1531, 1532), (1554, 1558, 1540, 1536), (1558, 1555, 1537, 1540), (1553, 1557, 1539, 1535), (1557, 1556, 1538, 1539), (1555, 1553, 1535, 1537), (1556, 1554, 1536, 1538), (1574, 1572, 1546, 1542), (1573, 1571, 1545, 1541), (1575, 1574, 1542, 1543), (1571, 1575, 1543, 1545), (1576, 1573, 1541, 1544), (1572, 1576, 1544, 1546), (1532, 1531, 1552, 1548), (1530, 1529, 1551, 1547), (1533, 1532, 1548, 1549), (1529, 1533, 1549, 1551), (1534, 1530, 1547, 1550), (1531, 1534, 1550, 1552), (1578, 1582, 1554, 1556), (1577, 1581, 1553, 1555), (1579, 1578, 1556, 1557), (1581, 1579, 1557, 1553), (1580, 1577, 1555, 1558), (1582, 1580, 1558, 1554), (1536, 1540, 1564, 1560), (1540, 1537, 1561, 1564), (1535, 1539, 1563, 1559), (1539, 1538, 1562, 1563), (1537, 1535, 1559, 1561), (1538, 1536, 1560, 1562), (1570, 1568, 1576, 1572), (1568, 1565, 1573, 1576), (1569, 1567, 1575, 1571), (1567, 1566, 1574, 1575), (1565, 1569, 1571, 1573), (1566, 1570, 1572, 1574), (1552, 1550, 1580, 1582), (1550, 1547, 1577, 1580), (1551, 1549, 1579, 1581), (1549, 1548, 1578, 1579), (1547, 1551, 1581, 1577), (1548, 1552, 1582, 1578), (1560, 1564, 1588, 1584), (1564, 1561, 1585, 1588), (1559, 1563, 1587, 1583), (1563, 1562, 1586, 1587), (1561, 1559, 1583, 1585), (1562, 1560, 1584, 1586), (1567, 1569, 1448, 1231), (1569, 1565, 1456, 1448), (1565, 1568, 1449, 1456), (1568, 1570, 1234, 1449), (1570, 1566, 1241, 1234), (1566, 1567, 1231, 1241), (1246, 1247, 1595, 1596), (1271, 1256, 1594, 1590), (1266, 1246, 1596, 1592), (1247, 1257, 1589, 1595), (1245, 1266, 1592, 1591), (1257, 1271, 1590, 1589), (1256, 1248, 1593, 1594), (1248, 1245, 1591, 1593), (1278, 1280, 1597, 1604), (1275, 1276, 1602, 1600), (1279, 1278, 1604, 1603), (1281, 1279, 1603, 1601), (1282, 1275, 1600, 1599), (1277, 1282, 1599, 1598), (1280, 1277, 1598, 1597), (1276, 1281, 1601, 1602), (1604, 1597, 1609, 1608), (1600, 1602, 1612, 1605), (1603, 1604, 1608, 1607), (1601, 1603, 1607, 1606), (1599, 1600, 1605, 1611), (1598, 1599, 1611, 1610), (1597, 1598, 1610, 1609), (1602, 1601, 1606, 1612), (1608, 1609, 1617, 1616), (1605, 1612, 1620, 1613), (1607, 1608, 1616, 1615), (1606, 1607, 1615, 1614), (1611, 1605, 1613, 1619), (1610, 1611, 1619, 1618), (1609, 1610, 1618, 1617), (1612, 1606, 1614, 1620), (1596, 1595, 1628, 1624), (1590, 1594, 1627, 1621), (1592, 1596, 1624, 1622), (1595, 1589, 1625, 1628), (1591, 1592, 1622, 1626), (1589, 1590, 1621, 1625), (1594, 1593, 1623, 1627), (1593, 1591, 1626, 1623), (1450, 1455, 1630, 1629), (1272, 1450, 1629, 1259), (1262, 1630, 1455, 1274), (1259, 1629, 1630, 1262), (1658, 1085, 1086, 1659), (1267, 1270, 1452, 1252), (1632, 1267, 1252, 1249), (1631, 1632, 1249, 1254), (1268, 1631, 1254, 1260), (1430, 1268, 1260, 1273), (1634, 1633, 1432, 1442), (1265, 1634, 1442, 1444), (1253, 1453, 1652, 1638), (1255, 1451, 1651, 1639), (1243, 1443, 1650, 1635), (1261, 1441, 1649, 1641), (1244, 1433, 1648, 1643), (1263, 1431, 1647, 1642), (1431, 1258, 1646, 1647), (1441, 1263, 1642, 1649), (1257, 1247, 1644, 1640), (1451, 1261, 1641, 1651), (1258, 1257, 1640, 1646), (1250, 1255, 1639, 1637), (1453, 1251, 1645, 1652), (1246, 1244, 1643, 1636), (1443, 1253, 1638, 1650), (1251, 1250, 1637, 1645), (1247, 1246, 1636, 1644), (1433, 1243, 1635, 1648), (1248, 1427, 1230, 1245), (1256, 1437, 1427, 1248), (1262, 1222, 1447, 1259), (1259, 1447, 1437, 1256), (1260, 1223, 1222, 1262), (1442, 1228, 1227, 1452), (1254, 1224, 1223, 1260), (1249, 1225, 1224, 1254), (1245, 1230, 1229, 1432), (1432, 1229, 1228, 1442), (1452, 1227, 1226, 1252), (1660, 1087, 1084, 1661), (1226, 1660, 1661, 1225), (1228, 1658, 1659, 1227), (1227, 1659, 1660, 1226), (1224, 1662, 1663, 1223), (1230, 1656, 1657, 1229), (1229, 1657, 1658, 1228), (1447, 1653, 1654, 1437), (1223, 1663, 1664, 1222), (1222, 1664, 1653, 1447), (1437, 1654, 1655, 1427), (1225, 1661, 1662, 1224), (1427, 1655, 1656, 1230), (42, 1672, 1676, 154), (26, 1669, 1675, 155), (88, 1674, 1669, 26), (60, 1666, 1670, 17), (155, 1675, 1671, 27), (30, 1667, 1672, 42), (27, 1671, 1667, 30), (17, 1670, 1665, 16), (87, 1673, 1666, 60), (154, 1676, 1668, 45), (16, 1665, 1674, 88), (98, 99, 1673, 1668), (1732, 1681, 1694, 1744), (1735, 1687, 1693, 1743), (1734, 1685, 1692, 1742), (1733, 1683, 1691, 1741), (1731, 1677, 1690, 1740), (1737, 1678, 1688, 1736), (1736, 1688, 1683, 1733), (1739, 1686, 1677, 1731), (1743, 1693, 1685, 1734), (1742, 1692, 1686, 1739), (1741, 1691, 1681, 1732), (1744, 1694, 1682, 1738), (1740, 1690, 1678, 1737), (754, 1698, 1709, 994), (739, 1703, 1708, 970), (748, 1701, 1707, 937), (734, 1700, 1706, 909), (745, 1695, 1705, 808), (725, 1696, 1704, 729), (729, 1704, 1700, 734), (1738, 1682, 1684, 1745), (741, 1702, 1695, 745), (970, 1708, 1701, 748), (937, 1707, 1702, 741), (909, 1706, 1698, 754), (994, 1709, 1699, 750), (808, 1705, 1696, 725), (1091, 1098, 1713, 1715), (1102, 1716, 1710, 1108), (1103, 1717, 1711, 1109), (1104, 1718, 1712, 1110), (1108, 1710, 1715, 1101), (1110, 1712, 1716, 1102), (1105, 1719, 1717, 1103), (1111, 1713, 1762, 1107), (1112, 1714, 1719, 1105), (1109, 1711, 1718, 1104), (1106, 1760, 1714, 1112), (1764, 1123, 1117, 1729), (1118, 1116, 1728, 1720), (1093, 1721, 1725, 1092), (1095, 1722, 1726, 1094), (1097, 1723, 1727, 1096), (1092, 1725, 1720, 1091), (1096, 1727, 1721, 1093), (1099, 1724, 1722, 1095), (1098, 1728, 1765, 1758), (1100, 1729, 1724, 1099), (1094, 1726, 1723, 1097), (1760, 1755, 1100, 1714), (1713, 1098, 1758, 1762), (1699, 752, 1697, 1730), (721, 750, 1699, 1730), (752, 1738, 1745, 1697), (809, 1740, 1737, 727), (995, 1744, 1738, 752), (910, 1741, 1732, 755), (938, 1742, 1739, 743), (971, 1743, 1734, 749), (743, 1739, 1731, 746), (730, 1736, 1733, 735), (727, 1737, 1736, 730), (746, 1731, 1740, 809), (735, 1733, 1741, 910), (749, 1734, 1742, 938), (740, 1735, 1743, 971), (755, 1732, 1744, 995), (1746, 1745, 1684, 1689), (1697, 1745, 1746, 1747), (1730, 1697, 1747, 1748), (724, 721, 1730, 1748), (732, 724, 1748, 1749), (736, 732, 1749, 1750), (1703, 739, 736, 1750), (740, 1703, 1750, 1751), (1735, 740, 1751, 1752), (1680, 1687, 1735, 1752), (1679, 1680, 1752, 1753), (1754, 1753, 1752, 1751), (1754, 1751, 1750, 1749), (1746, 1689, 1679, 1753), (1747, 1746, 1753, 1754), (1748, 1747, 1754, 1749), (1764, 1763, 1766, 1765), (1764, 1755, 1756, 1763), (1758, 1757, 1761, 1762), (1766, 1757, 1758, 1765), (1755, 1760, 1759, 1756), (1761, 1759, 1760, 1762), (1757, 1766, 1763, 1756)])
me_roundcube.polygons.foreach_set('use_smooth', [True] * 1730)
me_roundcube.use_remesh_fix_poles = True
me_roundcube.use_remesh_preserve_attributes = False
me_roundcube.update()

# ---- objects
ob_roundcube = bpy.data.objects.new('Roundcube', me_roundcube)

# ---- transforms, parenting, visibility, modifiers, constraints
ob_roundcube.location = (0.0, 0.0, 0.0)
_m = ob_roundcube.modifiers.new('Mirror', 'MIRROR')
_m.use_clip = True

# ---- collection membership
col_collection.objects.link(ob_roundcube)

# ---- scene / render settings (as saved in the file)
scene.frame_start = 1; scene.frame_end = 250; scene.frame_set(236)
scene.render.engine = 'BLENDER_EEVEE_NEXT'
scene.cycles.sampling_pattern = 'TABULATED_SOBOL'
scene.cycles.use_light_tree = False
scene.view_settings.view_transform = 'Filmic'
bpy.context.view_layer.update()

# ---- added for rendering (the .blend has no active camera and no usable light): camera, sun
cam_auto = bpy.data.cameras.new('AutoCamera')
cam_auto.lens = 50.0
cam_auto.sensor_width = 36.0
cam_auto.clip_end = 1000.0
ob_auto_camera = bpy.data.objects.new('AutoCamera', cam_auto)
scene.collection.objects.link(ob_auto_camera)
ob_auto_camera.location = (9.75195, -11.6217, 11.9718)
ob_auto_camera.rotation_euler = (1.09748, -7.21219e-08, 0.694738)
scene.camera = ob_auto_camera
light_auto_sun = bpy.data.lights.new('AutoSun', 'SUN')
light_auto_sun.energy = 3.0
light_auto_sun.angle = 0.0523599
ob_auto_sun = bpy.data.objects.new('AutoSun', light_auto_sun)
scene.collection.objects.link(ob_auto_sun)
ob_auto_sun.rotation_euler = (0.872665, 0.174533, 0.523599)
bpy.context.view_layer.update()
